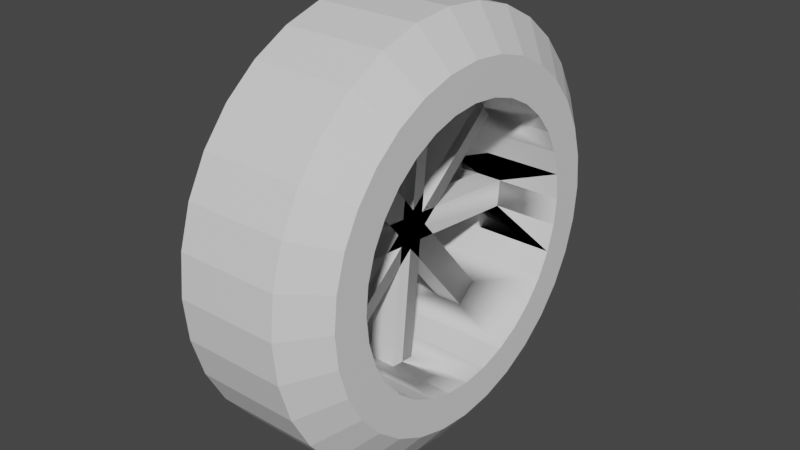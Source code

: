 # Source: bil.blend  (saved by Blender 3.6.11; exported with 4.5.12 LTS)
import bpy
from mathutils import Matrix  # noqa: F401  (used for matrix-valued properties, if any)

bpy.ops.wm.read_factory_settings(use_empty=True)
scene = bpy.context.scene
scene.name = 'Scene'

# ---- collections
col_collection = bpy.data.collections.new('Collection'); scene.collection.children.link(col_collection)

# ---- materials (node trees are filled in below, after node groups)
mat_material_003 = bpy.data.materials.new('Material.003')
mat_material_003.use_transparent_shadow = False
mat_material_003.roughness = 0.5

# ---- material node trees
mat_material_003.use_nodes = True; mat_material_003.node_tree.nodes.clear()
_N = mat_material_003.node_tree.nodes; _L = mat_material_003.node_tree.links
n0 = _N.new('ShaderNodeBsdfPrincipled'); n0.name = 'Principled BSDF'; n0.location = (10, 300)
n0.distribution = 'GGX'
n0.subsurface_method = 'RANDOM_WALK_SKIN'
n0.inputs[3].default_value = 1.45
n0.inputs[27].default_value = (0.0, 0.0, 0.0, 1.0)
n0.inputs[28].default_value = 1.0
n1 = _N.new('ShaderNodeOutputMaterial'); n1.name = 'Material Output'; n1.location = (300, 300)
n2 = _N.new('ShaderNodeNormalMap'); n2.name = 'Normal Map'; n2.location = (-300, -300)
n2.label = 'Normal/Map'
n2.inputs[0].default_value = 0.0
_L.new(n0.outputs[0], n1.inputs[0])
_L.new(n2.outputs[0], n0.inputs[5])
n1.is_active_output = True

# ---- world
world_world = bpy.data.worlds.new('World'); scene.world = world_world
world_world.use_nodes = True; world_world.node_tree.nodes.clear()
_N = world_world.node_tree.nodes; _L = world_world.node_tree.links
n0 = _N.new('ShaderNodeOutputWorld'); n0.name = 'World Output'; n0.location = (300, 300)
n1 = _N.new('ShaderNodeBackground'); n1.name = 'Background'; n1.location = (10, 300)
n1.inputs[0].default_value = (0.05088, 0.05088, 0.05088, 1.0)
_L.new(n1.outputs[0], n0.inputs[0])
n0.is_active_output = True
world_world.color = (0.05088, 0.05088, 0.05088)
world_world.use_sun_shadow = False
world_world.sun_shadow_jitter_overblur = 0.0

# ---- meshes
me_cube_002 = bpy.data.meshes.new('Cube.002')
me_cube_002.from_pydata([(-0.04522, -0.01463, 0.2702), (-0.1784, -0.06849, 0.2649), (-0.1784, -0.1203, 0.2492), (-0.04522, -0.168, 0.2237), (-0.04522, -0.2098, 0.1893), (-0.1784, -0.2442, 0.1475), (-0.1784, -0.2697, 0.09976), (-0.04522, -0.2854, 0.04797), (-0.04522, -0.2907, -0.005888), (-0.1784, -0.2854, -0.05975), (-0.1784, -0.2697, -0.1115), (-0.04522, -0.2442, -0.1593), (-0.04522, -0.2098, -0.2011), (-0.1784, -0.168, -0.2354), (-0.1784, -0.1203, -0.261), (-0.04522, -0.06849, -0.2767), (-0.04522, -0.01463, -0.282), (-0.1784, 0.03923, -0.2767), (-0.1784, 0.09103, -0.261), (-0.04522, 0.1388, -0.2354), (-0.04522, 0.1806, -0.2011), (-0.1784, 0.2149, -0.1593), (-0.1784, 0.2404, -0.1115), (-0.04522, 0.2562, -0.05975), (-0.04522, 0.2615, -0.005888), (-0.1784, 0.2562, 0.04797), (-0.1784, 0.2404, 0.09976), (-0.04522, 0.2149, 0.1475), (-0.04522, 0.1806, 0.1893), (-0.1784, 0.1388, 0.2237), (-0.1784, 0.09103, 0.2492), (-0.04522, 0.03923, 0.2649), (-0.1202, -0.09807, 0.4136), (-0.1202, -0.01463, 0.4218), (-0.1202, -0.1783, 0.3893), (-0.1202, -0.2523, 0.3497), (-0.1202, -0.3171, 0.2965), (-0.1202, -0.3703, 0.2317), (-0.1202, -0.4098, 0.1578), (-0.1202, -0.4341, 0.07755), (-0.1202, -0.4423, -0.005888), (-0.1202, -0.4341, -0.08933), (-0.1202, -0.4098, -0.1696), (-0.1202, -0.3703, -0.2435), (-0.1202, -0.3171, -0.3083), (-0.1202, -0.2523, -0.3615), (-0.1202, -0.1783, -0.401), (-0.1202, -0.09807, -0.4254), (-0.1202, -0.01463, -0.4336), (-0.1202, 0.06882, -0.4254), (-0.1202, 0.1491, -0.401), (-0.1202, 0.223, -0.3615), (-0.1202, 0.2878, -0.3083), (-0.1202, 0.341, -0.2435), (-0.1202, 0.3805, -0.1696), (-0.1202, 0.4049, -0.08933), (-0.1202, 0.4131, -0.005888), (-0.1202, 0.4049, 0.07755), (-0.1202, 0.3805, 0.1578), (-0.1202, 0.341, 0.2317), (-0.1202, 0.2878, 0.2965), (-0.1202, 0.223, 0.3497), (-0.1202, 0.1491, 0.3893), (-0.1202, 0.06882, 0.4136), (-0.1784, -0.08286, 0.3371), (-0.1784, -0.01463, 0.3439), (-0.1784, -0.1485, 0.3172), (-0.1784, -0.2089, 0.2849), (-0.1784, -0.2619, 0.2414), (-0.1784, -0.3054, 0.1884), (-0.1784, -0.3378, 0.128), (-0.1784, -0.3577, 0.06235), (-0.1784, -0.3644, -0.005888), (-0.1784, -0.3577, -0.07412), (-0.1784, -0.3378, -0.1397), (-0.1784, -0.3054, -0.2002), (-0.1784, -0.2619, -0.2532), (-0.1784, -0.2089, -0.2967), (-0.1784, -0.1485, -0.329), (-0.1784, -0.08286, -0.3489), (-0.1784, -0.01463, -0.3556), (-0.1784, 0.05361, -0.3489), (-0.1784, 0.1192, -0.329), (-0.1784, 0.1797, -0.2967), (-0.1784, 0.2327, -0.2532), (-0.1784, 0.2762, -0.2002), (-0.1784, 0.3085, -0.1397), (-0.1784, 0.3284, -0.07412), (-0.1784, 0.3351, -0.005888), (-0.1784, 0.3284, 0.06235), (-0.1784, 0.3085, 0.128), (-0.1784, 0.2762, 0.1884), (-0.1784, 0.2327, 0.2414), (-0.1784, 0.1797, 0.2849), (-0.1784, 0.1192, 0.3172), (-0.1784, 0.05361, 0.3371), (-0.1784, -0.06849, 0.2649), (-0.1784, -0.01463, 0.2702), (-0.1784, -0.1203, 0.2492), (-0.1784, -0.168, 0.2237), (-0.1784, -0.2098, 0.1893), (-0.1784, -0.2442, 0.1475), (-0.1784, -0.2697, 0.09976), (-0.1784, -0.2854, 0.04797), (-0.1784, -0.2907, -0.005888), (-0.1784, -0.2854, -0.05975), (-0.1784, -0.2697, -0.1115), (-0.1784, -0.2442, -0.1593), (-0.1784, -0.2098, -0.2011), (-0.1784, -0.168, -0.2354), (-0.1784, -0.1203, -0.261), (-0.1784, -0.06849, -0.2767), (-0.1784, -0.01463, -0.282), (-0.1784, 0.03923, -0.2767), (-0.1784, 0.09103, -0.261), (-0.1784, 0.1388, -0.2354), (-0.1784, 0.1806, -0.2011), (-0.1784, 0.2149, -0.1593), (-0.1784, 0.2404, -0.1115), (-0.1784, 0.2562, -0.05975), (-0.1784, 0.2615, -0.005888), (-0.1784, 0.2562, 0.04797), (-0.1784, 0.2404, 0.09976), (-0.1784, 0.2149, 0.1475), (-0.1784, 0.1806, 0.1893), (-0.1784, 0.1388, 0.2237), (-0.1784, 0.09103, 0.2492), (-0.1784, 0.03923, 0.2649), (-0.01708, -0.01463, 0.4218), (-0.01708, -0.09807, 0.4136), (-0.01708, -0.1783, 0.3893), (-0.01708, -0.2523, 0.3497), (-0.01708, -0.3171, 0.2965), (-0.01708, -0.3703, 0.2317), (-0.01708, -0.4098, 0.1578), (-0.01708, -0.4341, 0.07755), (-0.01708, -0.4423, -0.005888), (-0.01708, -0.4341, -0.08933), (-0.01708, -0.4098, -0.1696), (-0.01708, -0.3703, -0.2435), (-0.01708, -0.3171, -0.3083), (-0.01708, -0.2523, -0.3615), (-0.01708, -0.1783, -0.401), (-0.01708, -0.09807, -0.4254), (-0.01708, -0.01463, -0.4336), (-0.01708, 0.06882, -0.4254), (-0.01708, 0.1491, -0.401), (-0.01708, 0.223, -0.3615), (-0.01708, 0.2878, -0.3083), (-0.01708, 0.341, -0.2435), (-0.01708, 0.3805, -0.1696), (-0.01708, 0.4049, -0.08933), (-0.01708, 0.4131, -0.005888), (-0.01708, 0.4049, 0.07755), (-0.01708, 0.3805, 0.1578), (-0.01708, 0.341, 0.2317), (-0.01708, 0.2878, 0.2965), (-0.01708, 0.223, 0.3497), (-0.01708, 0.1491, 0.3893), (-0.01708, 0.06882, 0.4136), (0.01106, -0.01463, 0.2702), (0.1442, -0.06849, 0.2649), (0.1442, -0.1203, 0.2492), (0.01106, -0.168, 0.2237), (0.01106, -0.2098, 0.1893), (0.1442, -0.2442, 0.1475), (0.1442, -0.2697, 0.09976), (0.01106, -0.2854, 0.04797), (0.01106, -0.2907, -0.005888), (0.1442, -0.2854, -0.05975), (0.1442, -0.2697, -0.1115), (0.01106, -0.2442, -0.1593), (0.01106, -0.2098, -0.2011), (0.1442, -0.168, -0.2354), (0.1442, -0.1203, -0.261), (0.01106, -0.06849, -0.2767), (0.01106, -0.01463, -0.282), (0.1442, 0.03923, -0.2767), (0.1442, 0.09103, -0.261), (0.01106, 0.1388, -0.2354), (0.01106, 0.1806, -0.2011), (0.1442, 0.2149, -0.1593), (0.1442, 0.2404, -0.1115), (0.01106, 0.2562, -0.05975), (0.01106, 0.2615, -0.005888), (0.1442, 0.2562, 0.04797), (0.1442, 0.2404, 0.09976), (0.01106, 0.2149, 0.1475), (0.01106, 0.1806, 0.1893), (0.1442, 0.1388, 0.2237), (0.1442, 0.09103, 0.2492), (0.01106, 0.03923, 0.2649), (0.08599, -0.09807, 0.4136), (0.08599, -0.01463, 0.4218), (0.08599, -0.1783, 0.3893), (0.08599, -0.2523, 0.3497), (0.08599, -0.3171, 0.2965), (0.08599, -0.3703, 0.2317), (0.08599, -0.4098, 0.1578), (0.08599, -0.4341, 0.07755), (0.08599, -0.4423, -0.005888), (0.08599, -0.4341, -0.08933), (0.08599, -0.4098, -0.1696), (0.08599, -0.3703, -0.2435), (0.08599, -0.3171, -0.3083), (0.08599, -0.2523, -0.3615), (0.08599, -0.1783, -0.401), (0.08599, -0.09807, -0.4254), (0.08599, -0.01463, -0.4336), (0.08599, 0.06882, -0.4254), (0.08599, 0.1491, -0.401), (0.08599, 0.223, -0.3615), (0.08599, 0.2878, -0.3083), (0.08599, 0.341, -0.2435), (0.08599, 0.3805, -0.1696), (0.08599, 0.4049, -0.08933), (0.08599, 0.4131, -0.005888), (0.08599, 0.4049, 0.07755), (0.08599, 0.3805, 0.1578), (0.08599, 0.341, 0.2317), (0.08599, 0.2878, 0.2965), (0.08599, 0.223, 0.3497), (0.08599, 0.1491, 0.3893), (0.08599, 0.06882, 0.4136), (0.1442, -0.08286, 0.3371), (0.1442, -0.01463, 0.3439), (0.1442, -0.1485, 0.3172), (0.1442, -0.2089, 0.2849), (0.1442, -0.2619, 0.2414), (0.1442, -0.3054, 0.1884), (0.1442, -0.3378, 0.128), (0.1442, -0.3577, 0.06235), (0.1442, -0.3644, -0.005888), (0.1442, -0.3577, -0.07412), (0.1442, -0.3378, -0.1397), (0.1442, -0.3054, -0.2002), (0.1442, -0.2619, -0.2532), (0.1442, -0.2089, -0.2967), (0.1442, -0.1485, -0.329), (0.1442, -0.08286, -0.3489), (0.1442, -0.01463, -0.3556), (0.1442, 0.05361, -0.3489), (0.1442, 0.1192, -0.329), (0.1442, 0.1797, -0.2967), (0.1442, 0.2327, -0.2532), (0.1442, 0.2762, -0.2002), (0.1442, 0.3085, -0.1397), (0.1442, 0.3284, -0.07412), (0.1442, 0.3351, -0.005888), (0.1442, 0.3284, 0.06235), (0.1442, 0.3085, 0.128), (0.1442, 0.2762, 0.1884), (0.1442, 0.2327, 0.2414), (0.1442, 0.1797, 0.2849), (0.1442, 0.1192, 0.3172), (0.1442, 0.05361, 0.3371), (0.1442, -0.06849, 0.2649), (0.1442, -0.01463, 0.2702), (0.1442, -0.1203, 0.2492), (0.1442, -0.168, 0.2237), (0.1442, -0.2098, 0.1893), (0.1442, -0.2442, 0.1475), (0.1442, -0.2697, 0.09976), (0.1442, -0.2854, 0.04797), (0.1442, -0.2907, -0.005888), (0.1442, -0.2854, -0.05975), (0.1442, -0.2697, -0.1115), (0.1442, -0.2442, -0.1593), (0.1442, -0.2098, -0.2011), (0.1442, -0.168, -0.2354), (0.1442, -0.1203, -0.261), (0.1442, -0.06849, -0.2767), (0.1442, -0.01463, -0.282), (0.1442, 0.03923, -0.2767), (0.1442, 0.09103, -0.261), (0.1442, 0.1388, -0.2354), (0.1442, 0.1806, -0.2011), (0.1442, 0.2149, -0.1593), (0.1442, 0.2404, -0.1115), (0.1442, 0.2562, -0.05975), (0.1442, 0.2615, -0.005888), (0.1442, 0.2562, 0.04797), (0.1442, 0.2404, 0.09976), (0.1442, 0.2149, 0.1475), (0.1442, 0.1806, 0.1893), (0.1442, 0.1388, 0.2237), (0.1442, 0.09103, 0.2492), (0.1442, 0.03923, 0.2649)], [], [(128, 33, 32, 129), (129, 32, 34, 130), (130, 34, 35, 131), (131, 35, 36, 132), (132, 36, 37, 133), (133, 37, 38, 134), (134, 38, 39, 135), (135, 39, 40, 136), (136, 40, 41, 137), (137, 41, 42, 138), (138, 42, 43, 139), (139, 43, 44, 140), (140, 44, 45, 141), (141, 45, 46, 142), (142, 46, 47, 143), (143, 47, 48, 144), (144, 48, 49, 145), (145, 49, 50, 146), (146, 50, 51, 147), (147, 51, 52, 148), (148, 52, 53, 149), (149, 53, 54, 150), (150, 54, 55, 151), (151, 55, 56, 152), (152, 56, 57, 153), (153, 57, 58, 154), (154, 58, 59, 155), (155, 59, 60, 156), (156, 60, 61, 157), (157, 61, 62, 158), (158, 62, 63, 159), (159, 63, 33, 128), (65, 64, 32, 33), (64, 66, 34, 32), (66, 67, 35, 34), (67, 68, 36, 35), (68, 69, 37, 36), (69, 70, 38, 37), (70, 71, 39, 38), (71, 72, 40, 39), (72, 73, 41, 40), (73, 74, 42, 41), (74, 75, 43, 42), (75, 76, 44, 43), (76, 77, 45, 44), (77, 78, 46, 45), (78, 79, 47, 46), (79, 80, 48, 47), (80, 81, 49, 48), (81, 82, 50, 49), (82, 83, 51, 50), (83, 84, 52, 51), (84, 85, 53, 52), (85, 86, 54, 53), (86, 87, 55, 54), (87, 88, 56, 55), (88, 89, 57, 56), (89, 90, 58, 57), (90, 91, 59, 58), (91, 92, 60, 59), (92, 93, 61, 60), (93, 94, 62, 61), (94, 95, 63, 62), (95, 65, 33, 63), (97, 96, 64, 65), (96, 98, 66, 64), (98, 99, 67, 66), (99, 100, 68, 67), (100, 101, 69, 68), (101, 102, 70, 69), (102, 103, 71, 70), (103, 104, 72, 71), (104, 105, 73, 72), (105, 106, 74, 73), (106, 107, 75, 74), (107, 108, 76, 75), (108, 109, 77, 76), (109, 110, 78, 77), (110, 111, 79, 78), (111, 112, 80, 79), (112, 113, 81, 80), (113, 114, 82, 81), (114, 115, 83, 82), (115, 116, 84, 83), (116, 117, 85, 84), (117, 118, 86, 85), (118, 119, 87, 86), (119, 120, 88, 87), (120, 121, 89, 88), (121, 122, 90, 89), (122, 123, 91, 90), (123, 124, 92, 91), (124, 125, 93, 92), (125, 126, 94, 93), (126, 127, 95, 94), (127, 97, 65, 95), (0, 1, 96, 97), (1, 2, 98, 96), (2, 3, 99, 98), (3, 4, 100, 99), (4, 5, 101, 100), (5, 6, 102, 101), (6, 7, 103, 102), (7, 8, 104, 103), (8, 9, 105, 104), (9, 10, 106, 105), (10, 11, 107, 106), (11, 12, 108, 107), (12, 13, 109, 108), (13, 14, 110, 109), (14, 15, 111, 110), (15, 16, 112, 111), (16, 17, 113, 112), (17, 18, 114, 113), (18, 19, 115, 114), (19, 20, 116, 115), (20, 21, 117, 116), (21, 22, 118, 117), (22, 23, 119, 118), (23, 24, 120, 119), (24, 25, 121, 120), (25, 26, 122, 121), (26, 27, 123, 122), (27, 28, 124, 123), (28, 29, 125, 124), (29, 30, 126, 125), (30, 31, 127, 126), (31, 0, 97, 127), (13, 173, 174, 14), (174, 110, 111, 175), (175, 111, 112, 176), (113, 177, 176, 112), (128, 129, 192, 193), (129, 130, 194, 192), (130, 131, 195, 194), (131, 132, 196, 195), (132, 133, 197, 196), (133, 134, 198, 197), (134, 135, 199, 198), (135, 136, 200, 199), (136, 137, 201, 200), (137, 138, 202, 201), (138, 139, 203, 202), (139, 140, 204, 203), (140, 141, 205, 204), (141, 142, 206, 205), (142, 143, 207, 206), (143, 144, 208, 207), (144, 145, 209, 208), (145, 146, 210, 209), (146, 147, 211, 210), (147, 148, 212, 211), (148, 149, 213, 212), (149, 150, 214, 213), (150, 151, 215, 214), (151, 152, 216, 215), (152, 153, 217, 216), (153, 154, 218, 217), (154, 155, 219, 218), (155, 156, 220, 219), (156, 157, 221, 220), (157, 158, 222, 221), (158, 159, 223, 222), (159, 128, 193, 223), (225, 193, 192, 224), (224, 192, 194, 226), (226, 194, 195, 227), (227, 195, 196, 228), (228, 196, 197, 229), (229, 197, 198, 230), (230, 198, 199, 231), (231, 199, 200, 232), (232, 200, 201, 233), (233, 201, 202, 234), (234, 202, 203, 235), (235, 203, 204, 236), (236, 204, 205, 237), (237, 205, 206, 238), (238, 206, 207, 239), (239, 207, 208, 240), (240, 208, 209, 241), (241, 209, 210, 242), (242, 210, 211, 243), (243, 211, 212, 244), (244, 212, 213, 245), (245, 213, 214, 246), (246, 214, 215, 247), (247, 215, 216, 248), (248, 216, 217, 249), (249, 217, 218, 250), (250, 218, 219, 251), (251, 219, 220, 252), (252, 220, 221, 253), (253, 221, 222, 254), (254, 222, 223, 255), (255, 223, 193, 225), (257, 225, 224, 256), (256, 224, 226, 258), (258, 226, 227, 259), (259, 227, 228, 260), (260, 228, 229, 261), (261, 229, 230, 262), (262, 230, 231, 263), (263, 231, 232, 264), (264, 232, 233, 265), (265, 233, 234, 266), (266, 234, 235, 267), (267, 235, 236, 268), (268, 236, 237, 269), (269, 237, 238, 270), (270, 238, 239, 271), (271, 239, 240, 272), (272, 240, 241, 273), (273, 241, 242, 274), (274, 242, 243, 275), (275, 243, 244, 276), (276, 244, 245, 277), (277, 245, 246, 278), (278, 246, 247, 279), (279, 247, 248, 280), (280, 248, 249, 281), (281, 249, 250, 282), (282, 250, 251, 283), (283, 251, 252, 284), (284, 252, 253, 285), (285, 253, 254, 286), (286, 254, 255, 287), (287, 255, 225, 257), (160, 257, 256, 161), (161, 256, 258, 162), (162, 258, 259, 163), (163, 259, 260, 164), (164, 260, 261, 165), (165, 261, 262, 166), (166, 262, 263, 167), (167, 263, 264, 168), (168, 264, 265, 169), (169, 265, 266, 170), (170, 266, 267, 171), (171, 267, 268, 172), (172, 268, 269, 173), (173, 269, 270, 174), (174, 270, 271, 175), (175, 271, 272, 176), (176, 272, 273, 177), (177, 273, 274, 178), (178, 274, 275, 179), (179, 275, 276, 180), (180, 276, 277, 181), (181, 277, 278, 182), (182, 278, 279, 183), (183, 279, 280, 184), (184, 280, 281, 185), (185, 281, 282, 186), (186, 282, 283, 187), (187, 283, 284, 188), (188, 284, 285, 189), (189, 285, 286, 190), (190, 286, 287, 191), (191, 287, 257, 160), (17, 177, 178, 18), (18, 178, 179, 19), (19, 179, 180, 20), (20, 180, 181, 21), (12, 172, 173, 13), (11, 171, 172, 12), (10, 170, 171, 11), (21, 181, 182, 22), (22, 182, 183, 23), (23, 183, 184, 24), (24, 184, 185, 25), (25, 185, 186, 26), (26, 186, 187, 27), (27, 187, 188, 28), (28, 188, 189, 29), (29, 189, 190, 30), (30, 190, 191, 31), (31, 191, 160, 0), (0, 160, 161, 1), (1, 161, 162, 2), (2, 162, 163, 3), (3, 163, 164, 4), (4, 164, 165, 5), (5, 165, 166, 6), (6, 166, 167, 7), (7, 167, 168, 8), (8, 168, 169, 9), (9, 169, 170, 10), (164, 163, 180, 179), (175, 160, 191, 176), (168, 167, 184, 183), (172, 171, 188, 187), (3, 4, 19, 20), (15, 0, 31, 16), (11, 12, 27, 28), (7, 8, 23, 24), (28, 11, 171, 188), (160, 0, 15, 175), (4, 164, 179, 19), (23, 8, 168, 183), (163, 3, 20, 180), (191, 31, 16, 176), (27, 12, 172, 187), (7, 24, 184, 167)])
me_cube_002.polygons.foreach_set('use_smooth', [True] * 304)
_k = set([(0, 15), (0, 97), (1, 2), (1, 96), (1, 161), (2, 98), (2, 162), (3, 20), (3, 99), (4, 19), (4, 100), (5, 6), (5, 101), (5, 165), (6, 102), (6, 166), (7, 24), (7, 103), (8, 23), (8, 104), (9, 10), (9, 105), (9, 169), (10, 106), (10, 170), (11, 107), (12, 27), (12, 108), (13, 14), (13, 109), (13, 173), (14, 110), (15, 16), (15, 111), (16, 112), (17, 18), (17, 113), (18, 114), (18, 178), (19, 115), (20, 116), (21, 22), (21, 117), (21, 181), (22, 118), (22, 182), (23, 119), (24, 120), (25, 26), (25, 121), (25, 185), (26, 122), (26, 186), (27, 123), (28, 124), (29, 30), (29, 125), (29, 189), (30, 126), (30, 190), (31, 127), (32, 33), (32, 34), (32, 64), (32, 129), (33, 63), (33, 65), (33, 128), (34, 35), (34, 66), (34, 130), (35, 36), (35, 67), (35, 131), (36, 37), (36, 68), (36, 132), (37, 38), (37, 69), (37, 133), (38, 39), (38, 70), (38, 134), (39, 40), (39, 71), (39, 135), (40, 41), (40, 72), (40, 136), (41, 42), (41, 73), (41, 137), (42, 43), (42, 74), (42, 138), (43, 44), (43, 75), (43, 139), (44, 45), (44, 76), (44, 140), (45, 46), (45, 77), (45, 141), (46, 47), (46, 78), (46, 142), (47, 48), (47, 79), (47, 143), (48, 49), (48, 80), (48, 144), (49, 50), (49, 81), (49, 145), (50, 51), (50, 82), (50, 146), (51, 52), (51, 83), (51, 147), (52, 53), (52, 84), (52, 148), (53, 54), (53, 85), (53, 149), (54, 55), (54, 86), (54, 150), (55, 56), (55, 87), (55, 151), (56, 57), (56, 88), (56, 152), (57, 58), (57, 89), (57, 153), (58, 59), (58, 90), (58, 154), (59, 60), (59, 91), (59, 155), (60, 61), (60, 92), (60, 156), (61, 62), (61, 93), (61, 157), (62, 63), (62, 94), (62, 158), (63, 95), (63, 159), (64, 65), (64, 66), (65, 95), (66, 67), (67, 68), (68, 69), (69, 70), (70, 71), (71, 72), (72, 73), (73, 74), (74, 75), (75, 76), (76, 77), (77, 78), (78, 79), (79, 80), (80, 81), (81, 82), (82, 83), (83, 84), (84, 85), (85, 86), (86, 87), (87, 88), (88, 89), (89, 90), (90, 91), (91, 92), (92, 93), (93, 94), (94, 95), (96, 97), (96, 98), (97, 127), (98, 99), (99, 100), (100, 101), (101, 102), (102, 103), (103, 104), (104, 105), (105, 106), (106, 107), (107, 108), (108, 109), (109, 110), (111, 175), (112, 176), (113, 114), (114, 115), (115, 116), (116, 117), (117, 118), (118, 119), (119, 120), (120, 121), (121, 122), (122, 123), (123, 124), (124, 125), (125, 126), (126, 127), (128, 193), (129, 192), (130, 194), (131, 195), (132, 196), (133, 197), (134, 198), (135, 199), (136, 200), (137, 201), (138, 202), (139, 203), (140, 204), (141, 205), (142, 206), (143, 207), (144, 208), (145, 209), (146, 210), (147, 211), (148, 212), (149, 213), (150, 214), (151, 215), (152, 216), (153, 217), (154, 218), (155, 219), (156, 220), (157, 221), (158, 222), (159, 223), (160, 257), (161, 162), (161, 256), (162, 258), (163, 180), (163, 259), (164, 179), (164, 260), (165, 166), (165, 261), (166, 262), (167, 184), (167, 263), (168, 183), (168, 264), (169, 170), (169, 265), (170, 266), (171, 267), (172, 187), (172, 268), (173, 174), (173, 269), (174, 270), (175, 271), (176, 191), (176, 272), (177, 178), (177, 273), (178, 274), (179, 275), (180, 276), (181, 182), (181, 277), (182, 278), (183, 279), (184, 280), (185, 186), (185, 281), (186, 282), (187, 283), (188, 284), (189, 190), (189, 285), (190, 286), (191, 287), (192, 193), (192, 194), (192, 224), (193, 223), (193, 225), (194, 195), (194, 226), (195, 196), (195, 227), (196, 197), (196, 228), (197, 198), (197, 229), (198, 199), (198, 230), (199, 200), (199, 231), (200, 201), (200, 232), (201, 202), (201, 233), (202, 203), (202, 234), (203, 204), (203, 235), (204, 205), (204, 236), (205, 206), (205, 237), (206, 207), (206, 238), (207, 208), (207, 239), (208, 209), (208, 240), (209, 210), (209, 241), (210, 211), (210, 242), (211, 212), (211, 243), (212, 213), (212, 244), (213, 214), (213, 245), (214, 215), (214, 246), (215, 216), (215, 247), (216, 217), (216, 248), (217, 218), (217, 249), (218, 219), (218, 250), (219, 220), (219, 251), (220, 221), (220, 252), (221, 222), (221, 253), (222, 223), (222, 254), (223, 255), (224, 225), (224, 226), (225, 255), (226, 227), (227, 228), (228, 229), (229, 230), (230, 231), (231, 232), (232, 233), (233, 234), (234, 235), (235, 236), (236, 237), (237, 238), (238, 239), (239, 240), (240, 241), (241, 242), (242, 243), (243, 244), (244, 245), (245, 246), (246, 247), (247, 248), (248, 249), (249, 250), (250, 251), (251, 252), (252, 253), (253, 254), (254, 255), (256, 257), (256, 258), (257, 287), (258, 259), (259, 260), (260, 261), (261, 262), (262, 263), (263, 264), (264, 265), (265, 266), (266, 267), (267, 268), (268, 269), (269, 270), (270, 271), (271, 272), (272, 273), (273, 274), (274, 275), (275, 276), (276, 277), (277, 278), (278, 279), (279, 280), (280, 281), (281, 282), (282, 283), (283, 284), (284, 285), (285, 286), (286, 287)])
me_cube_002.attributes.new('sharp_edge', 'BOOLEAN', 'EDGE').data.foreach_set('value', [ (min(e.vertices), max(e.vertices)) in _k for e in me_cube_002.edges])
_uv = me_cube_002.uv_layers.new(name='UVMap')
_uv.uv.foreach_set('vector', [1.0, 0.75, 1.0, 1.0, 0.9688, 1.0, 0.9688, 0.75, 0.9688, 0.75, 0.9688, 1.0, 0.9375, 1.0, 0.9375, 0.75, 0.9375, 0.75, 0.9375, 1.0, 0.9062, 1.0, 0.9062, 0.75, 0.9062, 0.75, 0.9062, 1.0, 0.875, 1.0, 0.875, 0.75, 0.875, 0.75, 0.875, 1.0, 0.8438, 1.0, 0.8438, 0.75, 0.8438, 0.75, 0.8438, 1.0, 0.8125, 1.0, 0.8125, 0.75, 0.8125, 0.75, 0.8125, 1.0, 0.7812, 1.0, 0.7812, 0.75, 0.7812, 0.75, 0.7812, 1.0, 0.75, 1.0, 0.75, 0.75, 0.75, 0.75, 0.75, 1.0, 0.7188, 1.0, 0.7188, 0.75, 0.7188, 0.75, 0.7188, 1.0, 0.6875, 1.0, 0.6875, 0.75, 0.6875, 0.75, 0.6875, 1.0, 0.6562, 1.0, 0.6562, 0.75, 0.6562, 0.75, 0.6562, 1.0, 0.625, 1.0, 0.625, 0.75, 0.625, 0.75, 0.625, 1.0, 0.5938, 1.0, 0.5938, 0.75, 0.5938, 0.75, 0.5938, 1.0, 0.5625, 1.0, 0.5625, 0.75, 0.5625, 0.75, 0.5625, 1.0, 0.5312, 1.0, 0.5312, 0.75, 0.5312, 0.75, 0.5312, 1.0, 0.5, 1.0, 0.5, 0.75, 0.5, 0.75, 0.5, 1.0, 0.4688, 1.0, 0.4688, 0.75, 0.4688, 0.75, 0.4688, 1.0, 0.4375, 1.0, 0.4375, 0.75, 0.4375, 0.75, 0.4375, 1.0, 0.4062, 1.0, 0.4062, 0.75, 0.4062, 0.75, 0.4062, 1.0, 0.375, 1.0, 0.375, 0.75, 0.375, 0.75, 0.375, 1.0, 0.3438, 1.0, 0.3438, 0.75, 0.3438, 0.75, 0.3438, 1.0, 0.3125, 1.0, 0.3125, 0.75, 0.3125, 0.75, 0.3125, 1.0, 0.2812, 1.0, 0.2812, 0.75, 0.2812, 0.75, 0.2812, 1.0, 0.25, 1.0, 0.25, 0.75, 0.25, 0.75, 0.25, 1.0, 0.2188, 1.0, 0.2188, 0.75, 0.2188, 0.75, 0.2188, 1.0, 0.1875, 1.0, 0.1875, 0.75, 0.1875, 0.75, 0.1875, 1.0, 0.1562, 1.0, 0.1562, 0.75, 0.1562, 0.75, 0.1562, 1.0, 0.125, 1.0, 0.125, 0.75, 0.125, 0.75, 0.125, 1.0, 0.09375, 1.0, 0.09375, 0.75, 0.09375, 0.75, 0.09375, 1.0, 0.0625, 1.0, 0.0625, 0.75, 0.0625, 0.75, 0.0625, 1.0, 0.03125, 1.0, 0.03125, 0.75, 0.03125, 0.75, 0.03125, 1.0, 0.0, 1.0, 0.0, 0.75, 0.25, 0.4463, 0.2883, 0.4425, 0.2968, 0.4854, 0.25, 0.49, 0.2883, 0.4425, 0.3251, 0.4313, 0.3418, 0.4717, 0.2968, 0.4854, 0.3251, 0.4313, 0.359, 0.4132, 0.3833, 0.4496, 0.3418, 0.4717, 0.359, 0.4132, 0.3888, 0.3888, 0.4197, 0.4197, 0.3833, 0.4496, 0.3888, 0.3888, 0.4132, 0.359, 0.4496, 0.3833, 0.4197, 0.4197, 0.4132, 0.359, 0.4313, 0.3251, 0.4717, 0.3418, 0.4496, 0.3833, 0.4313, 0.3251, 0.4425, 0.2883, 0.4854, 0.2968, 0.4717, 0.3418, 0.4425, 0.2883, 0.4463, 0.25, 0.49, 0.25, 0.4854, 0.2968, 0.4463, 0.25, 0.4425, 0.2117, 0.4854, 0.2032, 0.49, 0.25, 0.4425, 0.2117, 0.4313, 0.1749, 0.4717, 0.1582, 0.4854, 0.2032, 0.4313, 0.1749, 0.4132, 0.141, 0.4496, 0.1167, 0.4717, 0.1582, 0.4132, 0.141, 0.3888, 0.1112, 0.4197, 0.08029, 0.4496, 0.1167, 0.3888, 0.1112, 0.359, 0.08682, 0.3833, 0.05045, 0.4197, 0.08029, 0.359, 0.08682, 0.3251, 0.06868, 0.3418, 0.02827, 0.3833, 0.05045, 0.3251, 0.06868, 0.2883, 0.05751, 0.2968, 0.01461, 0.3418, 0.02827, 0.2883, 0.05751, 0.25, 0.05374, 0.25, 0.01, 0.2968, 0.01461, 0.25, 0.05374, 0.2117, 0.05751, 0.2032, 0.01461, 0.25, 0.01, 0.2117, 0.05751, 0.1749, 0.06868, 0.1582, 0.02827, 0.2032, 0.01461, 0.1749, 0.06868, 0.141, 0.08682, 0.1167, 0.05045, 0.1582, 0.02827, 0.141, 0.08682, 0.1112, 0.1112, 0.08029, 0.08029, 0.1167, 0.05045, 0.1112, 0.1112, 0.08682, 0.141, 0.05045, 0.1167, 0.08029, 0.08029, 0.08682, 0.141, 0.06868, 0.1749, 0.02827, 0.1582, 0.05045, 0.1167, 0.06868, 0.1749, 0.05751, 0.2117, 0.01461, 0.2032, 0.02827, 0.1582, 0.05751, 0.2117, 0.05374, 0.25, 0.01, 0.25, 0.01461, 0.2032, 0.05374, 0.25, 0.05751, 0.2883, 0.01461, 0.2968, 0.01, 0.25, 0.05751, 0.2883, 0.06868, 0.3251, 0.02827, 0.3418, 0.01461, 0.2968, 0.06868, 0.3251, 0.08682, 0.359, 0.05045, 0.3833, 0.02827, 0.3418, 0.08682, 0.359, 0.1112, 0.3888, 0.08029, 0.4197, 0.05045, 0.3833, 0.1112, 0.3888, 0.141, 0.4132, 0.1167, 0.4496, 0.08029, 0.4197, 0.141, 0.4132, 0.1749, 0.4313, 0.1582, 0.4717, 0.1167, 0.4496, 0.1749, 0.4313, 0.2117, 0.4425, 0.2032, 0.4854, 0.1582, 0.4717, 0.2117, 0.4425, 0.25, 0.4463, 0.25, 0.49, 0.2032, 0.4854, 0.25, 0.4049, 0.2802, 0.4019, 0.2883, 0.4425, 0.25, 0.4463, 0.2802, 0.4019, 0.3093, 0.3931, 0.3251, 0.4313, 0.2883, 0.4425, 0.3093, 0.3931, 0.3361, 0.3788, 0.359, 0.4132, 0.3251, 0.4313, 0.3361, 0.3788, 0.3595, 0.3595, 0.3888, 0.3888, 0.359, 0.4132, 0.3595, 0.3595, 0.3788, 0.3361, 0.4132, 0.359, 0.3888, 0.3888, 0.3788, 0.3361, 0.3931, 0.3093, 0.4313, 0.3251, 0.4132, 0.359, 0.3931, 0.3093, 0.4019, 0.2802, 0.4425, 0.2883, 0.4313, 0.3251, 0.4019, 0.2802, 0.4049, 0.25, 0.4463, 0.25, 0.4425, 0.2883, 0.4049, 0.25, 0.4019, 0.2198, 0.4425, 0.2117, 0.4463, 0.25, 0.4019, 0.2198, 0.3931, 0.1907, 0.4313, 0.1749, 0.4425, 0.2117, 0.3931, 0.1907, 0.3788, 0.1639, 0.4132, 0.141, 0.4313, 0.1749, 0.3788, 0.1639, 0.3595, 0.1405, 0.3888, 0.1112, 0.4132, 0.141, 0.3595, 0.1405, 0.3361, 0.1212, 0.359, 0.08682, 0.3888, 0.1112, 0.3361, 0.1212, 0.3093, 0.1069, 0.3251, 0.06868, 0.359, 0.08682, 0.3093, 0.1069, 0.2802, 0.09806, 0.2883, 0.05751, 0.3251, 0.06868, 0.2802, 0.09806, 0.25, 0.09508, 0.25, 0.05374, 0.2883, 0.05751, 0.25, 0.09508, 0.2198, 0.09806, 0.2117, 0.05751, 0.25, 0.05374, 0.2198, 0.09806, 0.1907, 0.1069, 0.1749, 0.06868, 0.2117, 0.05751, 0.1907, 0.1069, 0.1639, 0.1212, 0.141, 0.08682, 0.1749, 0.06868, 0.1639, 0.1212, 0.1405, 0.1405, 0.1112, 0.1112, 0.141, 0.08682, 0.1405, 0.1405, 0.1212, 0.1639, 0.08682, 0.141, 0.1112, 0.1112, 0.1212, 0.1639, 0.1069, 0.1907, 0.06868, 0.1749, 0.08682, 0.141, 0.1069, 0.1907, 0.09806, 0.2198, 0.05751, 0.2117, 0.06868, 0.1749, 0.09806, 0.2198, 0.09508, 0.25, 0.05374, 0.25, 0.05751, 0.2117, 0.09508, 0.25, 0.09806, 0.2802, 0.05751, 0.2883, 0.05374, 0.25, 0.09806, 0.2802, 0.1069, 0.3093, 0.06868, 0.3251, 0.05751, 0.2883, 0.1069, 0.3093, 0.1212, 0.3361, 0.08682, 0.359, 0.06868, 0.3251, 0.1212, 0.3361, 0.1405, 0.3595, 0.1112, 0.3888, 0.08682, 0.359, 0.1405, 0.3595, 0.1639, 0.3788, 0.141, 0.4132, 0.1112, 0.3888, 0.1639, 0.3788, 0.1907, 0.3931, 0.1749, 0.4313, 0.141, 0.4132, 0.1907, 0.3931, 0.2198, 0.4019, 0.2117, 0.4425, 0.1749, 0.4313, 0.2198, 0.4019, 0.25, 0.4049, 0.25, 0.4463, 0.2117, 0.4425, 0.25, 0.4049, 0.2802, 0.4019, 0.2802, 0.4019, 0.25, 0.4049, 0.2802, 0.4019, 0.3093, 0.3931, 0.3093, 0.3931, 0.2802, 0.4019, 0.3093, 0.3931, 0.3361, 0.3788, 0.3361, 0.3788, 0.3093, 0.3931, 0.3361, 0.3788, 0.3595, 0.3595, 0.3595, 0.3595, 0.3361, 0.3788, 0.3595, 0.3595, 0.3788, 0.3361, 0.3788, 0.3361, 0.3595, 0.3595, 0.3788, 0.3361, 0.3931, 0.3093, 0.3931, 0.3093, 0.3788, 0.3361, 0.3931, 0.3093, 0.4019, 0.2802, 0.4019, 0.2802, 0.3931, 0.3093, 0.4019, 0.2802, 0.4049, 0.25, 0.4049, 0.25, 0.4019, 0.2802, 0.4049, 0.25, 0.4019, 0.2198, 0.4019, 0.2198, 0.4049, 0.25, 0.4019, 0.2198, 0.3931, 0.1907, 0.3931, 0.1907, 0.4019, 0.2198, 0.3931, 0.1907, 0.3788, 0.1639, 0.3788, 0.1639, 0.3931, 0.1907, 0.3788, 0.1639, 0.3595, 0.1405, 0.3595, 0.1405, 0.3788, 0.1639, 0.3595, 0.1405, 0.3361, 0.1212, 0.3361, 0.1212, 0.3595, 0.1405, 0.3361, 0.1212, 0.3093, 0.1069, 0.3093, 0.1069, 0.3361, 0.1212, 0.3093, 0.1069, 0.2802, 0.09806, 0.2802, 0.09806, 0.3093, 0.1069, 0.2802, 0.09806, 0.25, 0.09508, 0.25, 0.09508, 0.2802, 0.09806, 0.25, 0.09508, 0.2198, 0.09806, 0.2198, 0.09806, 0.25, 0.09508, 0.2198, 0.09806, 0.1907, 0.1069, 0.1907, 0.1069, 0.2198, 0.09806, 0.1907, 0.1069, 0.1639, 0.1212, 0.1639, 0.1212, 0.1907, 0.1069, 0.1639, 0.1212, 0.1405, 0.1405, 0.1405, 0.1405, 0.1639, 0.1212, 0.1405, 0.1405, 0.1212, 0.1639, 0.1212, 0.1639, 0.1405, 0.1405, 0.1212, 0.1639, 0.1069, 0.1907, 0.1069, 0.1907, 0.1212, 0.1639, 0.1069, 0.1907, 0.09806, 0.2198, 0.09806, 0.2198, 0.1069, 0.1907, 0.09806, 0.2198, 0.09508, 0.25, 0.09508, 0.25, 0.09806, 0.2198, 0.09508, 0.25, 0.09806, 0.2802, 0.09806, 0.2802, 0.09508, 0.25, 0.09806, 0.2802, 0.1069, 0.3093, 0.1069, 0.3093, 0.09806, 0.2802, 0.1069, 0.3093, 0.1212, 0.3361, 0.1212, 0.3361, 0.1069, 0.3093, 0.1212, 0.3361, 0.1405, 0.3595, 0.1405, 0.3595, 0.1212, 0.3361, 0.1405, 0.3595, 0.1639, 0.3788, 0.1639, 0.3788, 0.1405, 0.3595, 0.1639, 0.3788, 0.1907, 0.3931, 0.1907, 0.3931, 0.1639, 0.3788, 0.1907, 0.3931, 0.2198, 0.4019, 0.2198, 0.4019, 0.1907, 0.3931, 0.2198, 0.4019, 0.25, 0.4049, 0.25, 0.4049, 0.2198, 0.4019, 0.3361, 0.1212, 0.3361, 0.1212, 0.3093, 0.1069, 0.3093, 0.1069, 0.3093, 0.1069, 0.3093, 0.1069, 0.2802, 0.09806, 0.2802, 0.09806, 0.2802, 0.09806, 0.2802, 0.09806, 0.25, 0.09508, 0.25, 0.09508, 0.2198, 0.09806, 0.2198, 0.09806, 0.25, 0.09508, 0.25, 0.09508, 1.0, 0.75, 0.9688, 0.75, 0.9688, 1.0, 1.0, 1.0, 0.9688, 0.75, 0.9375, 0.75, 0.9375, 1.0, 0.9688, 1.0, 0.9375, 0.75, 0.9062, 0.75, 0.9062, 1.0, 0.9375, 1.0, 0.9062, 0.75, 0.875, 0.75, 0.875, 1.0, 0.9062, 1.0, 0.875, 0.75, 0.8438, 0.75, 0.8438, 1.0, 0.875, 1.0, 0.8438, 0.75, 0.8125, 0.75, 0.8125, 1.0, 0.8438, 1.0, 0.8125, 0.75, 0.7812, 0.75, 0.7812, 1.0, 0.8125, 1.0, 0.7812, 0.75, 0.75, 0.75, 0.75, 1.0, 0.7812, 1.0, 0.75, 0.75, 0.7188, 0.75, 0.7188, 1.0, 0.75, 1.0, 0.7188, 0.75, 0.6875, 0.75, 0.6875, 1.0, 0.7188, 1.0, 0.6875, 0.75, 0.6562, 0.75, 0.6562, 1.0, 0.6875, 1.0, 0.6562, 0.75, 0.625, 0.75, 0.625, 1.0, 0.6562, 1.0, 0.625, 0.75, 0.5938, 0.75, 0.5938, 1.0, 0.625, 1.0, 0.5938, 0.75, 0.5625, 0.75, 0.5625, 1.0, 0.5938, 1.0, 0.5625, 0.75, 0.5312, 0.75, 0.5312, 1.0, 0.5625, 1.0, 0.5312, 0.75, 0.5, 0.75, 0.5, 1.0, 0.5312, 1.0, 0.5, 0.75, 0.4688, 0.75, 0.4688, 1.0, 0.5, 1.0, 0.4688, 0.75, 0.4375, 0.75, 0.4375, 1.0, 0.4688, 1.0, 0.4375, 0.75, 0.4062, 0.75, 0.4062, 1.0, 0.4375, 1.0, 0.4062, 0.75, 0.375, 0.75, 0.375, 1.0, 0.4062, 1.0, 0.375, 0.75, 0.3438, 0.75, 0.3438, 1.0, 0.375, 1.0, 0.3438, 0.75, 0.3125, 0.75, 0.3125, 1.0, 0.3438, 1.0, 0.3125, 0.75, 0.2812, 0.75, 0.2812, 1.0, 0.3125, 1.0, 0.2812, 0.75, 0.25, 0.75, 0.25, 1.0, 0.2812, 1.0, 0.25, 0.75, 0.2188, 0.75, 0.2188, 1.0, 0.25, 1.0, 0.2188, 0.75, 0.1875, 0.75, 0.1875, 1.0, 0.2188, 1.0, 0.1875, 0.75, 0.1562, 0.75, 0.1562, 1.0, 0.1875, 1.0, 0.1562, 0.75, 0.125, 0.75, 0.125, 1.0, 0.1562, 1.0, 0.125, 0.75, 0.09375, 0.75, 0.09375, 1.0, 0.125, 1.0, 0.09375, 0.75, 0.0625, 0.75, 0.0625, 1.0, 0.09375, 1.0, 0.0625, 0.75, 0.03125, 0.75, 0.03125, 1.0, 0.0625, 1.0, 0.03125, 0.75, 0.0, 0.75, 0.0, 1.0, 0.03125, 1.0, 0.25, 0.4463, 0.25, 0.49, 0.2968, 0.4854, 0.2883, 0.4425, 0.2883, 0.4425, 0.2968, 0.4854, 0.3418, 0.4717, 0.3251, 0.4313, 0.3251, 0.4313, 0.3418, 0.4717, 0.3833, 0.4496, 0.359, 0.4132, 0.359, 0.4132, 0.3833, 0.4496, 0.4197, 0.4197, 0.3888, 0.3888, 0.3888, 0.3888, 0.4197, 0.4197, 0.4496, 0.3833, 0.4132, 0.359, 0.4132, 0.359, 0.4496, 0.3833, 0.4717, 0.3418, 0.4313, 0.3251, 0.4313, 0.3251, 0.4717, 0.3418, 0.4854, 0.2968, 0.4425, 0.2883, 0.4425, 0.2883, 0.4854, 0.2968, 0.49, 0.25, 0.4463, 0.25, 0.4463, 0.25, 0.49, 0.25, 0.4854, 0.2032, 0.4425, 0.2117, 0.4425, 0.2117, 0.4854, 0.2032, 0.4717, 0.1582, 0.4313, 0.1749, 0.4313, 0.1749, 0.4717, 0.1582, 0.4496, 0.1167, 0.4132, 0.141, 0.4132, 0.141, 0.4496, 0.1167, 0.4197, 0.08029, 0.3888, 0.1112, 0.3888, 0.1112, 0.4197, 0.08029, 0.3833, 0.05045, 0.359, 0.08682, 0.359, 0.08682, 0.3833, 0.05045, 0.3418, 0.02827, 0.3251, 0.06868, 0.3251, 0.06868, 0.3418, 0.02827, 0.2968, 0.01461, 0.2883, 0.05751, 0.2883, 0.05751, 0.2968, 0.01461, 0.25, 0.01, 0.25, 0.05374, 0.25, 0.05374, 0.25, 0.01, 0.2032, 0.01461, 0.2117, 0.05751, 0.2117, 0.05751, 0.2032, 0.01461, 0.1582, 0.02827, 0.1749, 0.06868, 0.1749, 0.06868, 0.1582, 0.02827, 0.1167, 0.05045, 0.141, 0.08682, 0.141, 0.08682, 0.1167, 0.05045, 0.08029, 0.08029, 0.1112, 0.1112, 0.1112, 0.1112, 0.08029, 0.08029, 0.05045, 0.1167, 0.08682, 0.141, 0.08682, 0.141, 0.05045, 0.1167, 0.02827, 0.1582, 0.06868, 0.1749, 0.06868, 0.1749, 0.02827, 0.1582, 0.01461, 0.2032, 0.05751, 0.2117, 0.05751, 0.2117, 0.01461, 0.2032, 0.01, 0.25, 0.05374, 0.25, 0.05374, 0.25, 0.01, 0.25, 0.01461, 0.2968, 0.05751, 0.2883, 0.05751, 0.2883, 0.01461, 0.2968, 0.02827, 0.3418, 0.06868, 0.3251, 0.06868, 0.3251, 0.02827, 0.3418, 0.05045, 0.3833, 0.08682, 0.359, 0.08682, 0.359, 0.05045, 0.3833, 0.08029, 0.4197, 0.1112, 0.3888, 0.1112, 0.3888, 0.08029, 0.4197, 0.1167, 0.4496, 0.141, 0.4132, 0.141, 0.4132, 0.1167, 0.4496, 0.1582, 0.4717, 0.1749, 0.4313, 0.1749, 0.4313, 0.1582, 0.4717, 0.2032, 0.4854, 0.2117, 0.4425, 0.2117, 0.4425, 0.2032, 0.4854, 0.25, 0.49, 0.25, 0.4463, 0.25, 0.4049, 0.25, 0.4463, 0.2883, 0.4425, 0.2802, 0.4019, 0.2802, 0.4019, 0.2883, 0.4425, 0.3251, 0.4313, 0.3093, 0.3931, 0.3093, 0.3931, 0.3251, 0.4313, 0.359, 0.4132, 0.3361, 0.3788, 0.3361, 0.3788, 0.359, 0.4132, 0.3888, 0.3888, 0.3595, 0.3595, 0.3595, 0.3595, 0.3888, 0.3888, 0.4132, 0.359, 0.3788, 0.3361, 0.3788, 0.3361, 0.4132, 0.359, 0.4313, 0.3251, 0.3931, 0.3093, 0.3931, 0.3093, 0.4313, 0.3251, 0.4425, 0.2883, 0.4019, 0.2802, 0.4019, 0.2802, 0.4425, 0.2883, 0.4463, 0.25, 0.4049, 0.25, 0.4049, 0.25, 0.4463, 0.25, 0.4425, 0.2117, 0.4019, 0.2198, 0.4019, 0.2198, 0.4425, 0.2117, 0.4313, 0.1749, 0.3931, 0.1907, 0.3931, 0.1907, 0.4313, 0.1749, 0.4132, 0.141, 0.3788, 0.1639, 0.3788, 0.1639, 0.4132, 0.141, 0.3888, 0.1112, 0.3595, 0.1405, 0.3595, 0.1405, 0.3888, 0.1112, 0.359, 0.08682, 0.3361, 0.1212, 0.3361, 0.1212, 0.359, 0.08682, 0.3251, 0.06868, 0.3093, 0.1069, 0.3093, 0.1069, 0.3251, 0.06868, 0.2883, 0.05751, 0.2802, 0.09806, 0.2802, 0.09806, 0.2883, 0.05751, 0.25, 0.05374, 0.25, 0.09508, 0.25, 0.09508, 0.25, 0.05374, 0.2117, 0.05751, 0.2198, 0.09806, 0.2198, 0.09806, 0.2117, 0.05751, 0.1749, 0.06868, 0.1907, 0.1069, 0.1907, 0.1069, 0.1749, 0.06868, 0.141, 0.08682, 0.1639, 0.1212, 0.1639, 0.1212, 0.141, 0.08682, 0.1112, 0.1112, 0.1405, 0.1405, 0.1405, 0.1405, 0.1112, 0.1112, 0.08682, 0.141, 0.1212, 0.1639, 0.1212, 0.1639, 0.08682, 0.141, 0.06868, 0.1749, 0.1069, 0.1907, 0.1069, 0.1907, 0.06868, 0.1749, 0.05751, 0.2117, 0.09806, 0.2198, 0.09806, 0.2198, 0.05751, 0.2117, 0.05374, 0.25, 0.09508, 0.25, 0.09508, 0.25, 0.05374, 0.25, 0.05751, 0.2883, 0.09806, 0.2802, 0.09806, 0.2802, 0.05751, 0.2883, 0.06868, 0.3251, 0.1069, 0.3093, 0.1069, 0.3093, 0.06868, 0.3251, 0.08682, 0.359, 0.1212, 0.3361, 0.1212, 0.3361, 0.08682, 0.359, 0.1112, 0.3888, 0.1405, 0.3595, 0.1405, 0.3595, 0.1112, 0.3888, 0.141, 0.4132, 0.1639, 0.3788, 0.1639, 0.3788, 0.141, 0.4132, 0.1749, 0.4313, 0.1907, 0.3931, 0.1907, 0.3931, 0.1749, 0.4313, 0.2117, 0.4425, 0.2198, 0.4019, 0.2198, 0.4019, 0.2117, 0.4425, 0.25, 0.4463, 0.25, 0.4049, 0.25, 0.4049, 0.25, 0.4049, 0.2802, 0.4019, 0.2802, 0.4019, 0.2802, 0.4019, 0.2802, 0.4019, 0.3093, 0.3931, 0.3093, 0.3931, 0.3093, 0.3931, 0.3093, 0.3931, 0.3361, 0.3788, 0.3361, 0.3788, 0.3361, 0.3788, 0.3361, 0.3788, 0.3595, 0.3595, 0.3595, 0.3595, 0.3595, 0.3595, 0.3595, 0.3595, 0.3788, 0.3361, 0.3788, 0.3361, 0.3788, 0.3361, 0.3788, 0.3361, 0.3931, 0.3093, 0.3931, 0.3093, 0.3931, 0.3093, 0.3931, 0.3093, 0.4019, 0.2802, 0.4019, 0.2802, 0.4019, 0.2802, 0.4019, 0.2802, 0.4049, 0.25, 0.4049, 0.25, 0.4049, 0.25, 0.4049, 0.25, 0.4019, 0.2198, 0.4019, 0.2198, 0.4019, 0.2198, 0.4019, 0.2198, 0.3931, 0.1907, 0.3931, 0.1907, 0.3931, 0.1907, 0.3931, 0.1907, 0.3788, 0.1639, 0.3788, 0.1639, 0.3788, 0.1639, 0.3788, 0.1639, 0.3595, 0.1405, 0.3595, 0.1405, 0.3595, 0.1405, 0.3595, 0.1405, 0.3361, 0.1212, 0.3361, 0.1212, 0.3361, 0.1212, 0.3361, 0.1212, 0.3093, 0.1069, 0.3093, 0.1069, 0.3093, 0.1069, 0.3093, 0.1069, 0.2802, 0.09806, 0.2802, 0.09806, 0.2802, 0.09806, 0.2802, 0.09806, 0.25, 0.09508, 0.25, 0.09508, 0.25, 0.09508, 0.25, 0.09508, 0.2198, 0.09806, 0.2198, 0.09806, 0.2198, 0.09806, 0.2198, 0.09806, 0.1907, 0.1069, 0.1907, 0.1069, 0.1907, 0.1069, 0.1907, 0.1069, 0.1639, 0.1212, 0.1639, 0.1212, 0.1639, 0.1212, 0.1639, 0.1212, 0.1405, 0.1405, 0.1405, 0.1405, 0.1405, 0.1405, 0.1405, 0.1405, 0.1212, 0.1639, 0.1212, 0.1639, 0.1212, 0.1639, 0.1212, 0.1639, 0.1069, 0.1907, 0.1069, 0.1907, 0.1069, 0.1907, 0.1069, 0.1907, 0.09806, 0.2198, 0.09806, 0.2198, 0.09806, 0.2198, 0.09806, 0.2198, 0.09508, 0.25, 0.09508, 0.25, 0.09508, 0.25, 0.09508, 0.25, 0.09806, 0.2802, 0.09806, 0.2802, 0.09806, 0.2802, 0.09806, 0.2802, 0.1069, 0.3093, 0.1069, 0.3093, 0.1069, 0.3093, 0.1069, 0.3093, 0.1212, 0.3361, 0.1212, 0.3361, 0.1212, 0.3361, 0.1212, 0.3361, 0.1405, 0.3595, 0.1405, 0.3595, 0.1405, 0.3595, 0.1405, 0.3595, 0.1639, 0.3788, 0.1639, 0.3788, 0.1639, 0.3788, 0.1639, 0.3788, 0.1907, 0.3931, 0.1907, 0.3931, 0.1907, 0.3931, 0.1907, 0.3931, 0.2198, 0.4019, 0.2198, 0.4019, 0.2198, 0.4019, 0.2198, 0.4019, 0.25, 0.4049, 0.25, 0.4049, 0.2198, 0.09806, 0.2198, 0.09806, 0.1907, 0.1069, 0.1907, 0.1069, 0.1907, 0.1069, 0.1907, 0.1069, 0.1639, 0.1212, 0.1639, 0.1212, 0.1639, 0.1212, 0.1639, 0.1212, 0.1405, 0.1405, 0.1405, 0.1405, 0.1405, 0.1405, 0.1405, 0.1405, 0.1212, 0.1639, 0.1212, 0.1639, 0.3595, 0.1405, 0.3595, 0.1405, 0.3361, 0.1212, 0.3361, 0.1212, 0.3788, 0.1639, 0.3788, 0.1639, 0.3595, 0.1405, 0.3595, 0.1405, 0.3931, 0.1907, 0.3931, 0.1907, 0.3788, 0.1639, 0.3788, 0.1639, 0.1212, 0.1639, 0.1212, 0.1639, 0.1069, 0.1907, 0.1069, 0.1907, 0.1069, 0.1907, 0.1069, 0.1907, 0.09806, 0.2198, 0.09806, 0.2198, 0.09806, 0.2198, 0.09806, 0.2198, 0.09508, 0.25, 0.09508, 0.25, 0.09508, 0.25, 0.09508, 0.25, 0.09806, 0.2802, 0.09806, 0.2802, 0.09806, 0.2802, 0.09806, 0.2802, 0.1069, 0.3093, 0.1069, 0.3093, 0.1069, 0.3093, 0.1069, 0.3093, 0.1212, 0.3361, 0.1212, 0.3361, 0.1212, 0.3361, 0.1212, 0.3361, 0.1405, 0.3595, 0.1405, 0.3595, 0.1405, 0.3595, 0.1405, 0.3595, 0.1639, 0.3788, 0.1639, 0.3788, 0.1639, 0.3788, 0.1639, 0.3788, 0.1907, 0.3931, 0.1907, 0.3931, 0.1907, 0.3931, 0.1907, 0.3931, 0.2198, 0.4019, 0.2198, 0.4019, 0.2198, 0.4019, 0.2198, 0.4019, 0.25, 0.4049, 0.25, 0.4049, 0.25, 0.4049, 0.25, 0.4049, 0.2802, 0.4019, 0.2802, 0.4019, 0.2802, 0.4019, 0.2802, 0.4019, 0.3093, 0.3931, 0.3093, 0.3931, 0.3093, 0.3931, 0.3093, 0.3931, 0.3361, 0.3788, 0.3361, 0.3788, 0.3361, 0.3788, 0.3361, 0.3788, 0.3595, 0.3595, 0.3595, 0.3595, 0.3595, 0.3595, 0.3595, 0.3595, 0.3788, 0.3361, 0.3788, 0.3361, 0.3788, 0.3361, 0.3788, 0.3361, 0.3931, 0.3093, 0.3931, 0.3093, 0.3931, 0.3093, 0.3931, 0.3093, 0.4019, 0.2802, 0.4019, 0.2802, 0.4019, 0.2802, 0.4019, 0.2802, 0.4049, 0.25, 0.4049, 0.25, 0.4049, 0.25, 0.4049, 0.25, 0.4019, 0.2198, 0.4019, 0.2198, 0.4019, 0.2198, 0.4019, 0.2198, 0.3931, 0.1907, 0.3931, 0.1907, 0.3595, 0.3595, 0.3361, 0.3788, 0.1405, 0.1405, 0.1639, 0.1212, 0.2802, 0.09806, 0.25, 0.4049, 0.2198, 0.4019, 0.25, 0.09508, 0.4049, 0.25, 0.4019, 0.2802, 0.09508, 0.25, 0.09806, 0.2198, 0.3595, 0.1405, 0.3788, 0.1639, 0.1405, 0.3595, 0.1212, 0.3361, 0.3361, 0.3788, 0.3595, 0.3595, 0.1639, 0.1212, 0.1405, 0.1405, 0.2802, 0.09806, 0.25, 0.4049, 0.2198, 0.4019, 0.25, 0.09508, 0.3788, 0.1639, 0.3595, 0.1405, 0.1212, 0.3361, 0.1405, 0.3595, 0.4019, 0.2802, 0.4049, 0.25, 0.09806, 0.2198, 0.09508, 0.25, 0.1405, 0.3595, 0.3788, 0.1639, 0.3788, 0.1639, 0.1405, 0.3595, 0.25, 0.4049, 0.25, 0.4049, 0.2802, 0.09806, 0.2802, 0.09806, 0.3595, 0.3595, 0.3595, 0.3595, 0.1639, 0.1212, 0.1639, 0.1212, 0.09806, 0.2198, 0.4049, 0.25, 0.4049, 0.25, 0.09806, 0.2198, 0.3361, 0.3788, 0.3361, 0.3788, 0.1405, 0.1405, 0.1405, 0.1405, 0.2198, 0.4019, 0.2198, 0.4019, 0.25, 0.09508, 0.25, 0.09508, 0.1212, 0.3361, 0.3595, 0.1405, 0.3595, 0.1405, 0.1212, 0.3361, 0.4019, 0.2802, 0.09508, 0.25, 0.09508, 0.25, 0.4019, 0.2802])
me_cube_002.materials.append(mat_material_003)
me_cube_002.update()
me_cube_002.normals_split_custom_set([tuple(v) for v in zip(*[iter([2.155e-07, -0.09802, 0.9952, 0.0, -0.09802, 0.9952, 0.0, -0.09802, 0.9952, 2.155e-07, -0.09802, 0.9952, 2.155e-07, -0.2903, 0.9569, 0.0, -0.2903, 0.9569, 0.0, -0.2903, 0.9569, 2.155e-07, -0.2903, 0.9569, 2.155e-07, -0.4714, 0.8819, 0.0, -0.4714, 0.8819, 0.0, -0.4714, 0.8819, 2.155e-07, -0.4714, 0.8819, 2.155e-07, -0.6344, 0.773, 0.0, -0.6344, 0.773, 0.0, -0.6344, 0.773, 2.155e-07, -0.6344, 0.773, 1.078e-07, -0.773, 0.6344, 0.0, -0.773, 0.6344, 0.0, -0.773, 0.6344, 1.078e-07, -0.773, 0.6344, 0.0, -0.8819, 0.4714, 0.0, -0.8819, 0.4714, 0.0, -0.8819, 0.4714, 0.0, -0.8819, 0.4714, 0.0, -0.9569, 0.2903, 0.0, -0.9569, 0.2903, 0.0, -0.9569, 0.2903, 0.0, -0.9569, 0.2903, 0.0, -0.9952, 0.09802, 0.0, -0.9952, 0.09802, 0.0, -0.9952, 0.09802, 0.0, -0.9952, 0.09802, 0.0, -0.9952, -0.09802, 0.0, -0.9952, -0.09802, 0.0, -0.9952, -0.09802, 0.0, -0.9952, -0.09802, 0.0, -0.9569, -0.2903, 0.0, -0.9569, -0.2903, 0.0, -0.9569, -0.2903, 0.0, -0.9569, -0.2903, 0.0, -0.8819, -0.4714, 0.0, -0.8819, -0.4714, 0.0, -0.8819, -0.4714, 0.0, -0.8819, -0.4714, 0.0, -0.773, -0.6344, 0.0, -0.773, -0.6344, 0.0, -0.773, -0.6344, 0.0, -0.773, -0.6344, 0.0, -0.6344, -0.773, 0.0, -0.6344, -0.773, 0.0, -0.6344, -0.773, 0.0, -0.6344, -0.773, 0.0, -0.4714, -0.8819, 0.0, -0.4714, -0.8819, 0.0, -0.4714, -0.8819, 0.0, -0.4714, -0.8819, 0.0, -0.2903, -0.9569, 0.0, -0.2903, -0.9569, 0.0, -0.2903, -0.9569, 0.0, -0.2903, -0.9569, 0.0, -0.09802, -0.9952, 0.0, -0.09802, -0.9952, 0.0, -0.09802, -0.9952, 0.0, -0.09802, -0.9952, 0.0, 0.09802, -0.9952, 0.0, 0.09802, -0.9952, 0.0, 0.09802, -0.9952, 0.0, 0.09802, -0.9952, 0.0, 0.2903, -0.9569, 0.0, 0.2903, -0.9569, 0.0, 0.2903, -0.9569, 0.0, 0.2903, -0.9569, 0.0, 0.4714, -0.8819, 0.0, 0.4714, -0.8819, 0.0, 0.4714, -0.8819, 0.0, 0.4714, -0.8819, 0.0, 0.6344, -0.773, 0.0, 0.6344, -0.773, 0.0, 0.6344, -0.773, 0.0, 0.6344, -0.773, 0.0, 0.773, -0.6344, 0.0, 0.773, -0.6344, 0.0, 0.773, -0.6344, 0.0, 0.773, -0.6344, 0.0, 0.8819, -0.4714, 0.0, 0.8819, -0.4714, 0.0, 0.8819, -0.4714, 0.0, 0.8819, -0.4714, 0.0, 0.9569, -0.2903, 0.0, 0.9569, -0.2903, 0.0, 0.9569, -0.2903, 0.0, 0.9569, -0.2903, 0.0, 0.9952, -0.09802, 0.0, 0.9952, -0.09802, 0.0, 0.9952, -0.09802, 0.0, 0.9952, -0.09802, 0.0, 0.9952, 0.09802, 0.0, 0.9952, 0.09802, 0.0, 0.9952, 0.09802, 0.0, 0.9952, 0.09802, 0.0, 0.9569, 0.2903, 0.0, 0.9569, 0.2903, 0.0, 0.9569, 0.2903, 0.0, 0.9569, 0.2903, 0.0, 0.8819, 0.4714, 0.0, 0.8819, 0.4714, 0.0, 0.8819, 0.4714, 0.0, 0.8819, 0.4714, 1.078e-07, 0.773, 0.6344, 0.0, 0.773, 0.6344, 0.0, 0.773, 0.6344, 1.078e-07, 0.773, 0.6344, 2.155e-07, 0.6344, 0.773, 0.0, 0.6344, 0.773, 0.0, 0.6344, 0.773, 2.155e-07, 0.6344, 0.773, 2.155e-07, 0.4714, 0.8819, 0.0, 0.4714, 0.8819, 0.0, 0.4714, 0.8819, 2.155e-07, 0.4714, 0.8819, 4.311e-07, 0.2903, 0.9569, 0.0, 0.2903, 0.9569, 0.0, 0.2903, 0.9569, 4.311e-07, 0.2903, 0.9569, 2.155e-07, 0.09802, 0.9952, 0.0, 0.09802, 0.9952, 0.0, 0.09802, 0.9952, 2.155e-07, 0.09802, 0.9952, -0.7999, -0.05882, 0.5972, -0.7999, -0.05882, 0.5972, -0.7999, -0.05882, 0.5972, -0.7999, -0.05882, 0.5972, -0.7999, -0.1742, 0.5743, -0.7999, -0.1742, 0.5743, -0.7999, -0.1742, 0.5743, -0.7999, -0.1742, 0.5743, -0.7999, -0.2829, 0.5293, -0.7999, -0.2829, 0.5293, -0.7999, -0.2829, 0.5293, -0.7999, -0.2829, 0.5293, -0.7999, -0.3807, 0.4639, -0.7999, -0.3807, 0.4639, -0.7999, -0.3807, 0.4639, -0.7999, -0.3807, 0.4639, -0.7999, -0.4639, 0.3807, -0.7999, -0.4639, 0.3807, -0.7999, -0.4639, 0.3807, -0.7999, -0.4639, 0.3807, -0.7999, -0.5293, 0.2829, -0.7999, -0.5293, 0.2829, -0.7999, -0.5293, 0.2829, -0.7999, -0.5293, 0.2829, -0.7999, -0.5743, 0.1742, -0.7999, -0.5743, 0.1742, -0.7999, -0.5743, 0.1742, -0.7999, -0.5743, 0.1742, -0.7999, -0.5972, 0.05882, -0.7999, -0.5972, 0.05882, -0.7999, -0.5972, 0.05882, -0.7999, -0.5972, 0.05882, -0.7999, -0.5972, -0.05882, -0.7999, -0.5972, -0.05882, -0.7999, -0.5972, -0.05882, -0.7999, -0.5972, -0.05882, -0.7999, -0.5743, -0.1742, -0.7999, -0.5743, -0.1742, -0.7999, -0.5743, -0.1742, -0.7999, -0.5743, -0.1742, -0.7999, -0.5293, -0.2829, -0.7999, -0.5293, -0.2829, -0.7999, -0.5293, -0.2829, -0.7999, -0.5293, -0.2829, -0.7999, -0.4639, -0.3807, -0.7999, -0.4639, -0.3807, -0.7999, -0.4639, -0.3807, -0.7999, -0.4639, -0.3807, -0.7999, -0.3807, -0.4639, -0.7999, -0.3807, -0.4639, -0.7999, -0.3807, -0.4639, -0.7999, -0.3807, -0.4639, -0.7999, -0.2829, -0.5293, -0.7999, -0.2829, -0.5293, -0.7999, -0.2829, -0.5293, -0.7999, -0.2829, -0.5293, -0.7999, -0.1742, -0.5743, -0.7999, -0.1742, -0.5743, -0.7999, -0.1742, -0.5743, -0.7999, -0.1742, -0.5743, -0.7999, -0.05882, -0.5972, -0.7999, -0.05882, -0.5972, -0.7999, -0.05882, -0.5972, -0.7999, -0.05882, -0.5972, -0.7999, 0.05882, -0.5972, -0.7999, 0.05882, -0.5972, -0.7999, 0.05882, -0.5972, -0.7999, 0.05882, -0.5972, -0.7999, 0.1742, -0.5743, -0.7999, 0.1742, -0.5743, -0.7999, 0.1742, -0.5743, -0.7999, 0.1742, -0.5743, -0.7999, 0.2829, -0.5293, -0.7999, 0.2829, -0.5293, -0.7999, 0.2829, -0.5293, -0.7999, 0.2829, -0.5293, -0.7999, 0.3807, -0.4639, -0.7999, 0.3807, -0.4639, -0.7999, 0.3807, -0.4639, -0.7999, 0.3807, -0.4639, -0.7999, 0.4639, -0.3807, -0.7999, 0.4639, -0.3807, -0.7999, 0.4639, -0.3807, -0.7999, 0.4639, -0.3807, -0.7999, 0.5293, -0.2829, -0.7999, 0.5293, -0.2829, -0.7999, 0.5293, -0.2829, -0.7999, 0.5293, -0.2829, -0.7999, 0.5743, -0.1742, -0.7999, 0.5743, -0.1742, -0.7999, 0.5743, -0.1742, -0.7999, 0.5743, -0.1742, -0.7999, 0.5972, -0.05882, -0.7999, 0.5972, -0.05882, -0.7999, 0.5972, -0.05882, -0.7999, 0.5972, -0.05882, -0.7999, 0.5972, 0.05882, -0.7999, 0.5972, 0.05882, -0.7999, 0.5972, 0.05882, -0.7999, 0.5972, 0.05882, -0.7999, 0.5743, 0.1742, -0.7999, 0.5743, 0.1742, -0.7999, 0.5743, 0.1742, -0.7999, 0.5743, 0.1742, -0.7999, 0.5293, 0.2829, -0.7999, 0.5293, 0.2829, -0.7999, 0.5293, 0.2829, -0.7999, 0.5293, 0.2829, -0.7999, 0.4639, 0.3807, -0.7999, 0.4639, 0.3807, -0.7999, 0.4639, 0.3807, -0.7999, 0.4639, 0.3807, -0.7999, 0.3807, 0.4639, -0.7999, 0.3807, 0.4639, -0.7999, 0.3807, 0.4639, -0.7999, 0.3807, 0.4639, -0.7999, 0.2829, 0.5293, -0.7999, 0.2829, 0.5293, -0.7999, 0.2829, 0.5293, -0.7999, 0.2829, 0.5293, -0.7999, 0.1742, 0.5743, -0.7999, 0.1742, 0.5743, -0.7999, 0.1742, 0.5743, -0.7999, 0.1742, 0.5743, -0.7999, 0.05882, 0.5972, -0.7999, 0.05882, 0.5972, -0.7999, 0.05882, 0.5972, -0.7999, 0.05882, 0.5972, -1.0, 1.165e-07, 4.461e-08, -1.0, 2.588e-08, 0.0, -1.0, 2.588e-08, 0.0, -1.0, 1.165e-07, 4.461e-08, -1.0, 2.588e-08, 0.0, -1.0, -5.177e-08, 0.0, -1.0, -5.177e-08, 0.0, -1.0, 2.588e-08, 0.0, -1.0, -5.177e-08, 0.0, -1.0, 1.035e-07, 6.224e-07, -1.0, 1.035e-07, 6.224e-07, -1.0, -5.177e-08, 0.0, -1.0, 1.035e-07, 6.224e-07, -1.0, 2.071e-07, 1.271e-06, -1.0, 2.071e-07, 1.271e-06, -1.0, 1.035e-07, 6.224e-07, -1.0, 2.071e-07, 1.271e-06, -1.0, 1.035e-07, 6.002e-07, -1.0, 1.035e-07, 6.002e-07, -1.0, 2.071e-07, 1.271e-06, -1.0, 1.035e-07, 6.002e-07, -1.0, 0.0, -7.74e-08, -1.0, 0.0, -7.74e-08, -1.0, 1.035e-07, 6.002e-07, -1.0, 0.0, -7.74e-08, -1.0, 1.035e-07, -3.946e-08, -1.0, 1.035e-07, -3.946e-08, -1.0, 0.0, -7.74e-08, -1.0, 1.035e-07, -3.946e-08, -1.0, 2.071e-07, 2.129e-14, -1.0, 2.071e-07, 1.749e-14, -1.0, 1.035e-07, -3.946e-08, -1.0, 2.071e-07, 2.129e-14, -1.0, 1.035e-07, 3.946e-08, -1.0, 1.035e-07, 3.946e-08, -1.0, 2.071e-07, 1.749e-14, -1.0, 1.035e-07, 3.946e-08, -1.0, 0.0, 7.74e-08, -1.0, 0.0, 7.74e-08, -1.0, 1.035e-07, 3.946e-08, -1.0, 0.0, 7.74e-08, -1.0, 1.035e-07, 3.319e-08, -1.0, 1.035e-07, 3.319e-08, -1.0, 0.0, 7.74e-08, -1.0, 1.035e-07, 3.319e-08, -1.0, 1.553e-07, -1.471e-08, -1.0, 1.553e-07, -1.471e-08, -1.0, 1.035e-07, 3.319e-08, -1.0, 1.553e-07, -1.471e-08, -1.0, 5.177e-08, 0.0, -1.0, 5.177e-08, 0.0, -1.0, 1.553e-07, -1.471e-08, -1.0, 5.177e-08, 0.0, -1.0, 7.765e-08, 0.0, -1.0, 7.765e-08, 0.0, -1.0, 5.177e-08, 0.0, -1.0, 7.765e-08, 0.0, -1.0, 9.059e-08, 0.0, -1.0, 9.059e-08, 0.0, -1.0, 7.765e-08, 0.0, -1.0, 9.059e-08, 0.0, -1.0, 1.165e-07, -4.461e-08, -1.0, 1.165e-07, -4.461e-08, -1.0, 9.059e-08, 0.0, -1.0, 1.165e-07, -4.461e-08, -1.0, 7.765e-08, -7.561e-08, -1.0, 7.765e-08, -7.561e-08, -1.0, 1.165e-07, -4.461e-08, -1.0, 7.765e-08, -7.561e-08, -1.0, -2.588e-08, -3.099e-08, -1.0, -2.588e-08, -3.099e-08, -1.0, 7.765e-08, -7.561e-08, -1.0, -2.588e-08, -3.099e-08, -1.0, -1.035e-07, 0.0, -1.0, -1.035e-07, 0.0, -1.0, -2.588e-08, -3.099e-08, -1.0, -1.035e-07, 0.0, -1.0, -4.087e-13, 0.0, -1.0, 3.667e-13, 0.0, -1.0, -1.035e-07, 0.0, -1.0, -4.087e-13, 0.0, -1.0, 1.035e-07, 0.0, -1.0, 1.035e-07, 0.0, -1.0, 3.667e-13, 0.0, -1.0, 1.035e-07, 0.0, -1.0, 0.0, 0.0, -1.0, 0.0, 0.0, -1.0, 1.035e-07, 0.0, -1.0, 0.0, 0.0, -1.0, 0.0, 0.0, -1.0, 0.0, 0.0, -1.0, 0.0, 0.0, -1.0, 0.0, 0.0, -1.0, 0.0, 0.0, -1.0, 0.0, 0.0, -1.0, 0.0, 0.0, -1.0, 0.0, 0.0, -1.0, 1.035e-07, 0.0, -1.0, 1.035e-07, 0.0, -1.0, 0.0, 0.0, -1.0, 1.035e-07, 0.0, -1.0, 1.035e-07, 0.0, -1.0, 1.035e-07, 0.0, -1.0, 1.035e-07, 0.0, -1.0, 1.035e-07, 0.0, -1.0, 0.0, 6.334e-07, -1.0, 0.0, 6.334e-07, -1.0, 1.035e-07, 0.0, -1.0, 0.0, 6.334e-07, -1.0, -5.177e-08, 1.256e-06, -1.0, -5.177e-08, 1.256e-06, -1.0, 0.0, 6.334e-07, -1.0, -5.177e-08, 1.256e-06, -1.0, -1.035e-07, 6.224e-07, -1.0, -1.035e-07, 6.224e-07, -1.0, -5.177e-08, 1.256e-06, -1.0, -1.035e-07, 6.224e-07, -1.0, 2.588e-08, 3.099e-08, -1.0, 2.588e-08, 3.099e-08, -1.0, -1.035e-07, 6.224e-07, -1.0, 2.588e-08, 3.099e-08, -1.0, 1.165e-07, 7.561e-08, -1.0, 1.165e-07, 7.561e-08, -1.0, 2.588e-08, 3.099e-08, -1.0, 1.165e-07, 7.561e-08, -1.0, 1.165e-07, 4.461e-08, -1.0, 1.165e-07, 4.461e-08, -1.0, 1.165e-07, 7.561e-08, -3.177e-08, 0.09802, -0.9952, -2.075e-07, 0.09802, -0.9952, -2.585e-07, 0.09802, -0.9952, -2.585e-07, 0.09802, -0.9952, 0.0, 0.0, 1.0, 0.0, 0.0, 1.0, 0.0, 0.0, 1.0, 0.0, 0.0, 1.0, 0.0, 0.4714, -0.8819, 0.0, 0.4714, -0.8819, 0.0, 0.4714, -0.8819, 0.0, 0.4714, -0.8819, 0.0, 0.6344, -0.773, 0.0, 0.6344, -0.773, 0.0, 0.6344, -0.773, 0.0, 0.6344, -0.773, 0.0, 0.773, -0.6344, 0.0, 0.773, -0.6344, 0.0, 0.773, -0.6344, 0.0, 0.773, -0.6344, 0.0, 0.0, 1.0, 0.0, 0.0, 1.0, 0.0, 0.0, 1.0, 0.0, 0.0, 1.0, 0.0, 0.9569, -0.2903, 0.0, 0.9569, -0.2903, 0.0, 0.9569, -0.2903, 0.0, 0.9569, -0.2903, 0.0, 0.9952, -0.09802, 0.0, 0.9952, -0.09802, 0.0, 0.9952, -0.09802, 0.0, 0.9952, -0.09802, 0.0, 0.9952, 0.09802, 0.0, 0.9952, 0.09802, 0.0, 0.9952, 0.09802, 0.0, 0.9952, 0.09802, 0.0, 0.0, 1.0, 0.0, 0.0, 1.0, 0.0, 0.0, 1.0, 0.0, 0.0, 1.0, 0.0, 0.8819, 0.4714, 0.0, 0.8819, 0.4714, 0.0, 0.8819, 0.4714, 0.0, 0.8819, 0.4714, 0.0, 0.773, 0.6344, 0.0, 0.773, 0.6344, 0.0, 0.773, 0.6344, 0.0, 0.773, 0.6344, 0.0, 0.6344, 0.773, 0.0, 0.6344, 0.773, 0.0, 0.6344, 0.773, 0.0, 0.6344, 0.773, 0.0, 0.0, 1.0, 0.0, 0.0, 1.0, 0.0, 0.0, 1.0, 0.0, 0.0, 1.0, 0.0, 0.2903, 0.9569, 0.0, 0.2903, 0.9569, 0.0, 0.2903, 0.9569, 0.0, 0.2903, 0.9569, 0.0, 0.09802, 0.9952, 0.0, 0.09802, 0.9952, 0.0, 0.09802, 0.9952, 0.0, 0.09802, 0.9952, -2.585e-07, -0.09802, 0.9952, -2.585e-07, -0.09802, 0.9952, -2.585e-07, -0.09802, 0.9952, -2.585e-07, -0.09802, 0.9952, 0.0, 0.0, 1.0, 0.0, 0.0, 1.0, 0.0, 0.0, 1.0, 0.0, 0.0, 1.0, 0.0, -0.4714, 0.8819, 0.0, -0.4714, 0.8819, 0.0, -0.4714, 0.8819, 0.0, -0.4714, 0.8819, 0.0, -0.6344, 0.773, 0.0, -0.6344, 0.773, 0.0, -0.6344, 0.773, 0.0, -0.6344, 0.773, -3.599e-08, -0.773, 0.6344, -8.095e-09, -0.773, 0.6344, 0.0, -0.773, 0.6344, 0.0, -0.773, 0.6344, 0.0, 0.0, 1.0, 0.0, 0.0, 1.0, 0.0, 0.0, 1.0, 0.0, 0.0, 1.0, 0.0, -0.9569, 0.2903, 0.0, -0.9569, 0.2903, 0.0, -0.9569, 0.2903, 0.0, -0.9569, 0.2903, 0.0, -0.9952, 0.09802, 0.0, -0.9952, 0.09802, 0.0, -0.9952, 0.09802, 0.0, -0.9952, 0.09802, 0.0, -0.9952, -0.09802, 0.0, -0.9952, -0.09802, 0.0, -0.9952, -0.09802, 0.0, -0.9952, -0.09802, 0.0, 0.0, 1.0, 0.0, 0.0, 1.0, 0.0, 0.0, 1.0, 0.0, 0.0, 1.0, -5.187e-08, -0.8819, -0.4714, -7.942e-09, -0.8819, -0.4714, -6.462e-08, -0.8819, -0.4714, -6.462e-08, -0.8819, -0.4714, 0.0, -0.773, -0.6344, 0.0, -0.773, -0.6344, 0.0, -0.773, -0.6344, 0.0, -0.773, -0.6344, 0.0, -0.6344, -0.773, 0.0, -0.6344, -0.773, 0.0, -0.6344, -0.773, 0.0, -0.6344, -0.773, 0.0, 0.0, 1.0, 0.0, 0.0, 1.0, 0.0, 0.0, 1.0, 0.0, 0.0, 1.0, 0.0, -0.2903, -0.9569, 0.0, -0.2903, -0.9569, 0.0, -0.2903, -0.9569, 0.0, -0.2903, -0.9569, 0.0, -0.09802, -0.9952, 0.0, -0.09802, -0.9952, 0.0, -0.09802, -0.9952, 0.0, -0.09802, -0.9952, 0.0, 0.4714, 0.8819, 0.0, 0.4714, 0.8819, 0.0, 0.4714, 0.8819, 0.0, 0.4714, 0.8819, 0.0, -0.2903, -0.9569, 0.0, -0.2903, -0.9569, 0.0, -0.2903, -0.9569, 0.0, -0.2903, -0.9569, 4.437e-08, -0.09802, -0.9952, 4.437e-08, -0.09802, -0.9952, 4.437e-08, -0.09802, -0.9952, 4.437e-08, -0.09802, -0.9952, 3.439e-08, 0.09802, -0.9952, 3.439e-08, 0.09802, -0.9952, 3.439e-08, 0.09802, -0.9952, 3.439e-08, 0.09802, -0.9952, 2.155e-07, -0.09802, 0.9952, 2.155e-07, -0.09802, 0.9952, 4.311e-07, -0.09802, 0.9952, 4.311e-07, -0.09802, 0.9952, 2.155e-07, -0.2903, 0.9569, 2.155e-07, -0.2903, 0.9569, 4.311e-07, -0.2903, 0.9569, 4.311e-07, -0.2903, 0.9569, 2.155e-07, -0.4714, 0.8819, 2.155e-07, -0.4714, 0.8819, 4.311e-07, -0.4714, 0.8819, 4.311e-07, -0.4714, 0.8819, 2.155e-07, -0.6344, 0.773, 2.155e-07, -0.6344, 0.773, 4.311e-07, -0.6344, 0.773, 4.311e-07, -0.6344, 0.773, 1.078e-07, -0.773, 0.6344, 1.078e-07, -0.773, 0.6344, 2.155e-07, -0.773, 0.6344, 2.155e-07, -0.773, 0.6344, 0.0, -0.8819, 0.4714, 0.0, -0.8819, 0.4714, 0.0, -0.8819, 0.4714, 0.0, -0.8819, 0.4714, 0.0, -0.9569, 0.2903, 0.0, -0.9569, 0.2903, 0.0, -0.9569, 0.2903, 0.0, -0.9569, 0.2903, 0.0, -0.9952, 0.09802, 0.0, -0.9952, 0.09802, 0.0, -0.9952, 0.09802, 0.0, -0.9952, 0.09802, 0.0, -0.9952, -0.09802, 0.0, -0.9952, -0.09802, 0.0, -0.9952, -0.09802, 0.0, -0.9952, -0.09802, 0.0, -0.9569, -0.2903, 0.0, -0.9569, -0.2903, 0.0, -0.9569, -0.2903, 0.0, -0.9569, -0.2903, 0.0, -0.8819, -0.4714, 0.0, -0.8819, -0.4714, 0.0, -0.8819, -0.4714, 0.0, -0.8819, -0.4714, 0.0, -0.773, -0.6344, 0.0, -0.773, -0.6344, 0.0, -0.773, -0.6344, 0.0, -0.773, -0.6344, 0.0, -0.6344, -0.773, 0.0, -0.6344, -0.773, 0.0, -0.6344, -0.773, 0.0, -0.6344, -0.773, 0.0, -0.4714, -0.8819, 0.0, -0.4714, -0.8819, 0.0, -0.4714, -0.8819, 0.0, -0.4714, -0.8819, 0.0, -0.2903, -0.9569, 0.0, -0.2903, -0.9569, 0.0, -0.2903, -0.9569, 0.0, -0.2903, -0.9569, 0.0, -0.09802, -0.9952, 0.0, -0.09802, -0.9952, 0.0, -0.09802, -0.9952, 0.0, -0.09802, -0.9952, 0.0, 0.09802, -0.9952, 0.0, 0.09802, -0.9952, 0.0, 0.09802, -0.9952, 0.0, 0.09802, -0.9952, 0.0, 0.2903, -0.9569, 0.0, 0.2903, -0.9569, 0.0, 0.2903, -0.9569, 0.0, 0.2903, -0.9569, 0.0, 0.4714, -0.8819, 0.0, 0.4714, -0.8819, 0.0, 0.4714, -0.8819, 0.0, 0.4714, -0.8819, 0.0, 0.6344, -0.773, 0.0, 0.6344, -0.773, 0.0, 0.6344, -0.773, 0.0, 0.6344, -0.773, 0.0, 0.773, -0.6344, 0.0, 0.773, -0.6344, 0.0, 0.773, -0.6344, 0.0, 0.773, -0.6344, 0.0, 0.8819, -0.4714, 0.0, 0.8819, -0.4714, 0.0, 0.8819, -0.4714, 0.0, 0.8819, -0.4714, 0.0, 0.9569, -0.2903, 0.0, 0.9569, -0.2903, 0.0, 0.9569, -0.2903, 0.0, 0.9569, -0.2903, 0.0, 0.9952, -0.09802, 0.0, 0.9952, -0.09802, 0.0, 0.9952, -0.09802, 0.0, 0.9952, -0.09802, 0.0, 0.9952, 0.09802, 0.0, 0.9952, 0.09802, 0.0, 0.9952, 0.09802, 0.0, 0.9952, 0.09802, 0.0, 0.9569, 0.2903, 0.0, 0.9569, 0.2903, 0.0, 0.9569, 0.2903, 0.0, 0.9569, 0.2903, 0.0, 0.8819, 0.4714, 0.0, 0.8819, 0.4714, 0.0, 0.8819, 0.4714, 0.0, 0.8819, 0.4714, 1.078e-07, 0.773, 0.6344, 1.078e-07, 0.773, 0.6344, 2.155e-07, 0.773, 0.6344, 2.155e-07, 0.773, 0.6344, 2.155e-07, 0.6344, 0.773, 2.155e-07, 0.6344, 0.773, 4.311e-07, 0.6344, 0.773, 4.311e-07, 0.6344, 0.773, 2.155e-07, 0.4714, 0.8819, 2.155e-07, 0.4714, 0.8819, 4.311e-07, 0.4714, 0.8819, 4.311e-07, 0.4714, 0.8819, 4.311e-07, 0.2903, 0.9569, 4.311e-07, 0.2903, 0.9569, 8.621e-07, 0.2903, 0.9569, 8.621e-07, 0.2903, 0.9569, 2.155e-07, 0.09802, 0.9952, 2.155e-07, 0.09802, 0.9952, 4.311e-07, 0.09802, 0.9952, 4.311e-07, 0.09802, 0.9952, 0.7999, -0.05882, 0.5972, 0.7999, -0.05882, 0.5972, 0.7999, -0.05882, 0.5972, 0.7999, -0.05882, 0.5972, 0.7999, -0.1742, 0.5743, 0.7999, -0.1742, 0.5743, 0.7999, -0.1742, 0.5743, 0.7999, -0.1742, 0.5743, 0.7999, -0.2829, 0.5293, 0.7999, -0.2829, 0.5293, 0.7999, -0.2829, 0.5293, 0.7999, -0.2829, 0.5293, 0.7999, -0.3807, 0.4639, 0.7999, -0.3807, 0.4639, 0.7999, -0.3807, 0.4639, 0.7999, -0.3807, 0.4639, 0.7999, -0.4639, 0.3807, 0.7999, -0.4639, 0.3807, 0.7999, -0.4639, 0.3807, 0.7999, -0.4639, 0.3807, 0.7999, -0.5293, 0.2829, 0.7999, -0.5293, 0.2829, 0.7999, -0.5293, 0.2829, 0.7999, -0.5293, 0.2829, 0.7999, -0.5743, 0.1742, 0.7999, -0.5743, 0.1742, 0.7999, -0.5743, 0.1742, 0.7999, -0.5743, 0.1742, 0.7999, -0.5972, 0.05882, 0.7999, -0.5972, 0.05882, 0.7999, -0.5972, 0.05882, 0.7999, -0.5972, 0.05882, 0.7999, -0.5972, -0.05882, 0.7999, -0.5972, -0.05882, 0.7999, -0.5972, -0.05882, 0.7999, -0.5972, -0.05882, 0.7999, -0.5743, -0.1742, 0.7999, -0.5743, -0.1742, 0.7999, -0.5743, -0.1742, 0.7999, -0.5743, -0.1742, 0.7999, -0.5293, -0.2829, 0.7999, -0.5293, -0.2829, 0.7999, -0.5293, -0.2829, 0.7999, -0.5293, -0.2829, 0.7999, -0.4639, -0.3807, 0.7999, -0.4639, -0.3807, 0.7999, -0.4639, -0.3807, 0.7999, -0.4639, -0.3807, 0.7999, -0.3807, -0.4639, 0.7999, -0.3807, -0.4639, 0.7999, -0.3807, -0.4639, 0.7999, -0.3807, -0.4639, 0.7999, -0.2829, -0.5293, 0.7999, -0.2829, -0.5293, 0.7999, -0.2829, -0.5293, 0.7999, -0.2829, -0.5293, 0.7999, -0.1742, -0.5743, 0.7999, -0.1742, -0.5743, 0.7999, -0.1742, -0.5743, 0.7999, -0.1742, -0.5743, 0.7999, -0.05882, -0.5972, 0.7999, -0.05882, -0.5972, 0.7999, -0.05882, -0.5972, 0.7999, -0.05882, -0.5972, 0.7999, 0.05882, -0.5972, 0.7999, 0.05882, -0.5972, 0.7999, 0.05882, -0.5972, 0.7999, 0.05882, -0.5972, 0.7999, 0.1742, -0.5743, 0.7999, 0.1742, -0.5743, 0.7999, 0.1742, -0.5743, 0.7999, 0.1742, -0.5743, 0.7999, 0.2829, -0.5293, 0.7999, 0.2829, -0.5293, 0.7999, 0.2829, -0.5293, 0.7999, 0.2829, -0.5293, 0.7999, 0.3807, -0.4639, 0.7999, 0.3807, -0.4639, 0.7999, 0.3807, -0.4639, 0.7999, 0.3807, -0.4639, 0.7999, 0.4639, -0.3807, 0.7999, 0.4639, -0.3807, 0.7999, 0.4639, -0.3807, 0.7999, 0.4639, -0.3807, 0.7999, 0.5293, -0.2829, 0.7999, 0.5293, -0.2829, 0.7999, 0.5293, -0.2829, 0.7999, 0.5293, -0.2829, 0.7999, 0.5743, -0.1742, 0.7999, 0.5743, -0.1742, 0.7999, 0.5743, -0.1742, 0.7999, 0.5743, -0.1742, 0.7999, 0.5972, -0.05882, 0.7999, 0.5972, -0.05882, 0.7999, 0.5972, -0.05882, 0.7999, 0.5972, -0.05882, 0.7999, 0.5972, 0.05882, 0.7999, 0.5972, 0.05882, 0.7999, 0.5972, 0.05882, 0.7999, 0.5972, 0.05882, 0.7999, 0.5743, 0.1742, 0.7999, 0.5743, 0.1742, 0.7999, 0.5743, 0.1742, 0.7999, 0.5743, 0.1742, 0.7999, 0.5293, 0.2829, 0.7999, 0.5293, 0.2829, 0.7999, 0.5293, 0.2829, 0.7999, 0.5293, 0.2829, 0.7999, 0.4639, 0.3807, 0.7999, 0.4639, 0.3807, 0.7999, 0.4639, 0.3807, 0.7999, 0.4639, 0.3807, 0.7999, 0.3807, 0.4639, 0.7999, 0.3807, 0.4639, 0.7999, 0.3807, 0.4639, 0.7999, 0.3807, 0.4639, 0.7999, 0.2829, 0.5293, 0.7999, 0.2829, 0.5293, 0.7999, 0.2829, 0.5293, 0.7999, 0.2829, 0.5293, 0.7999, 0.1742, 0.5743, 0.7999, 0.1742, 0.5743, 0.7999, 0.1742, 0.5743, 0.7999, 0.1742, 0.5743, 0.7999, 0.05882, 0.5972, 0.7999, 0.05882, 0.5972, 0.7999, 0.05882, 0.5972, 0.7999, 0.05882, 0.5972, 1.0, -2.071e-07, -4.461e-08, 1.0, -2.071e-07, -4.461e-08, 1.0, -1.035e-07, 0.0, 1.0, -1.035e-07, 0.0, 1.0, -1.035e-07, 0.0, 1.0, -1.035e-07, 0.0, 1.0, 0.0, 0.0, 1.0, 0.0, 0.0, 1.0, 0.0, 0.0, 1.0, 0.0, 0.0, 1.0, -1.553e-07, -6.224e-07, 1.0, -1.553e-07, -6.224e-07, 1.0, -1.553e-07, -6.224e-07, 1.0, -1.553e-07, -6.224e-07, 1.0, -3.624e-07, -1.271e-06, 1.0, -3.624e-07, -1.271e-06, 1.0, -3.624e-07, -1.271e-06, 1.0, -3.624e-07, -1.271e-06, 1.0, -3.624e-07, -6.002e-07, 1.0, -3.624e-07, -6.002e-07, 1.0, -3.624e-07, -6.002e-07, 1.0, -3.624e-07, -6.002e-07, 1.0, -1.553e-07, 7.74e-08, 1.0, -1.553e-07, 7.74e-08, 1.0, -1.553e-07, 7.74e-08, 1.0, -1.553e-07, 7.74e-08, 1.0, 0.0, 3.946e-08, 1.0, 0.0, 3.946e-08, 1.0, 0.0, 3.946e-08, 1.0, 0.0, 3.946e-08, 1.0, -1.035e-07, -1.749e-14, 1.0, -1.035e-07, -2.129e-14, 1.0, -1.035e-07, -2.129e-14, 1.0, -1.035e-07, -1.749e-14, 1.0, -1.553e-07, -3.946e-08, 1.0, -1.553e-07, -3.946e-08, 1.0, -1.553e-07, -3.946e-08, 1.0, -1.553e-07, -3.946e-08, 1.0, -1.553e-07, -7.74e-08, 1.0, -1.553e-07, -7.74e-08, 1.0, -1.553e-07, -7.74e-08, 1.0, -1.553e-07, -7.74e-08, 1.0, -2.588e-07, -3.319e-08, 1.0, -2.588e-07, -3.319e-08, 1.0, -2.588e-07, -3.319e-08, 1.0, -2.588e-07, -3.319e-08, 1.0, -1.553e-07, 1.471e-08, 1.0, -1.553e-07, 1.471e-08, 1.0, -1.553e-07, 1.471e-08, 1.0, -1.553e-07, 1.471e-08, 1.0, 0.0, 0.0, 1.0, 0.0, 0.0, 1.0, 0.0, 0.0, 1.0, 0.0, 0.0, 1.0, -1.035e-07, 0.0, 1.0, -1.035e-07, 0.0, 1.0, -1.035e-07, 0.0, 1.0, -1.035e-07, 0.0, 1.0, -1.035e-07, 0.0, 1.0, -1.035e-07, 0.0, 1.0, -1.035e-07, 0.0, 1.0, -1.035e-07, 0.0, 1.0, -1.035e-07, 4.461e-08, 1.0, -1.035e-07, 4.461e-08, 1.0, -1.035e-07, 4.461e-08, 1.0, -1.035e-07, 4.461e-08, 1.0, -1.035e-07, 7.561e-08, 1.0, -1.035e-07, 7.561e-08, 1.0, -1.035e-07, 7.561e-08, 1.0, -1.035e-07, 7.561e-08, 1.0, 0.0, 3.099e-08, 1.0, 0.0, 3.099e-08, 1.0, 0.0, 3.099e-08, 1.0, 0.0, 3.099e-08, 1.0, -5.177e-08, 0.0, 1.0, -5.177e-08, 0.0, 1.0, -5.177e-08, 0.0, 1.0, -5.177e-08, 0.0, 1.0, 1.978e-13, 0.0, 1.0, -1.746e-13, 0.0, 1.0, -1.746e-13, 0.0, 1.0, 1.978e-13, 0.0, 1.0, 1.035e-07, 0.0, 1.0, 1.035e-07, 0.0, 1.0, 1.035e-07, 0.0, 1.0, 1.035e-07, 0.0, 1.0, 0.0, 0.0, 1.0, -1.703e-13, 0.0, 1.0, -1.703e-13, 0.0, 1.0, 0.0, 0.0, 1.0, 5.177e-08, 0.0, 1.0, 5.177e-08, 0.0, 1.0, 5.177e-08, 0.0, 1.0, 5.177e-08, 0.0, 1.0, 1.035e-07, 0.0, 1.0, 1.035e-07, 0.0, 1.0, 1.035e-07, 0.0, 1.0, 1.035e-07, 0.0, 1.0, 0.0, 0.0, 1.0, 0.0, 0.0, 1.0, 0.0, 0.0, 1.0, 0.0, 0.0, 1.0, 0.0, 0.0, 1.0, 0.0, 0.0, 1.0, 0.0, 0.0, 1.0, 0.0, 0.0, 1.0, 0.0, -6.334e-07, 1.0, 0.0, -6.334e-07, 1.0, 0.0, -6.334e-07, 1.0, 0.0, -6.334e-07, 1.0, 1.035e-07, -1.256e-06, 1.0, 1.035e-07, -1.256e-06, 1.0, 1.035e-07, -1.256e-06, 1.0, 1.035e-07, -1.256e-06, 1.0, 1.035e-07, -6.224e-07, 1.0, 1.035e-07, -6.224e-07, 1.0, 1.035e-07, -6.224e-07, 1.0, 1.035e-07, -6.224e-07, 1.0, 0.0, -3.099e-08, 1.0, 0.0, -3.099e-08, 1.0, 0.0, -3.099e-08, 1.0, 0.0, -3.099e-08, 1.0, -1.035e-07, -7.561e-08, 1.0, -1.035e-07, -7.561e-08, 1.0, -1.035e-07, -7.561e-08, 1.0, -1.035e-07, -7.561e-08, 1.0, -2.071e-07, -4.461e-08, 1.0, -2.071e-07, -4.461e-08, 0.0, 0.09802, -0.9952, 0.0, 0.09802, -0.9952, 0.0, 0.09802, -0.9952, 0.0, 0.09802, -0.9952, 0.0, 0.0, 1.0, 0.0, 0.0, 1.0, 0.0, 0.0, 1.0, 0.0, 0.0, 1.0, 0.0, 0.4714, -0.8819, 0.0, 0.4714, -0.8819, 0.0, 0.4714, -0.8819, 0.0, 0.4714, -0.8819, 0.0, 0.6344, -0.773, 0.0, 0.6344, -0.773, 0.0, 0.6344, -0.773, 0.0, 0.6344, -0.773, 0.0, 0.773, -0.6344, 0.0, 0.773, -0.6344, 0.0, 0.773, -0.6344, 0.0, 0.773, -0.6344, 0.0, 0.0, 1.0, 0.0, 0.0, 1.0, 0.0, 0.0, 1.0, 0.0, 0.0, 1.0, 0.0, 0.9569, -0.2903, 0.0, 0.9569, -0.2903, 0.0, 0.9569, -0.2903, 0.0, 0.9569, -0.2903, 0.0, 0.9952, -0.09802, 0.0, 0.9952, -0.09802, 0.0, 0.9952, -0.09802, 0.0, 0.9952, -0.09802, 0.0, 0.9952, 0.09802, 0.0, 0.9952, 0.09802, 0.0, 0.9952, 0.09802, 0.0, 0.9952, 0.09802, 0.0, 0.0, 1.0, 0.0, 0.0, 1.0, 0.0, 0.0, 1.0, 0.0, 0.0, 1.0, 0.0, 0.8819, 0.4714, 0.0, 0.8819, 0.4714, 0.0, 0.8819, 0.4714, 0.0, 0.8819, 0.4714, 0.0, 0.773, 0.6344, 0.0, 0.773, 0.6344, 0.0, 0.773, 0.6344, 0.0, 0.773, 0.6344, 0.0, 0.6344, 0.773, 0.0, 0.6344, 0.773, 0.0, 0.6344, 0.773, 0.0, 0.6344, 0.773, 0.0, 0.0, 1.0, 0.0, 0.0, 1.0, 0.0, 0.0, 1.0, 0.0, 0.0, 1.0, 0.0, 0.2903, 0.9569, 0.0, 0.2903, 0.9569, 0.0, 0.2903, 0.9569, 0.0, 0.2903, 0.9569, 0.0, 0.09802, 0.9952, 0.0, 0.09802, 0.9952, 0.0, 0.09802, 0.9952, 0.0, 0.09802, 0.9952, 0.0, -0.09802, 0.9952, 0.0, -0.09802, 0.9952, 0.0, -0.09802, 0.9952, 0.0, -0.09802, 0.9952, 0.0, 0.0, 1.0, 0.0, 0.0, 1.0, 0.0, 0.0, 1.0, 0.0, 0.0, 1.0, 0.0, -0.4714, 0.8819, 0.0, -0.4714, 0.8819, 0.0, -0.4714, 0.8819, 0.0, -0.4714, 0.8819, 0.0, -0.6344, 0.773, 0.0, -0.6344, 0.773, 0.0, -0.6344, 0.773, 0.0, -0.6344, 0.773, -3.599e-08, -0.773, 0.6344, 0.0, -0.773, 0.6344, 0.0, -0.773, 0.6344, -8.095e-09, -0.773, 0.6344, 0.0, 0.0, 1.0, 0.0, 0.0, 1.0, 0.0, 0.0, 1.0, 0.0, 0.0, 1.0, 0.0, -0.9569, 0.2903, 0.0, -0.9569, 0.2903, 0.0, -0.9569, 0.2903, 0.0, -0.9569, 0.2903, 0.0, -0.9952, 0.09802, 0.0, -0.9952, 0.09802, 0.0, -0.9952, 0.09802, 0.0, -0.9952, 0.09802, 0.0, -0.9952, -0.09802, 0.0, -0.9952, -0.09802, 0.0, -0.9952, -0.09802, 0.0, -0.9952, -0.09802, 0.0, 0.0, 1.0, 0.0, 0.0, 1.0, 0.0, 0.0, 1.0, 0.0, 0.0, 1.0, 0.0, -0.8819, -0.4714, 0.0, -0.8819, -0.4714, 0.0, -0.8819, -0.4714, 0.0, -0.8819, -0.4714, 0.0, -0.773, -0.6344, 0.0, -0.773, -0.6344, 0.0, -0.773, -0.6344, 0.0, -0.773, -0.6344, 0.0, -0.6344, -0.773, 0.0, -0.6344, -0.773, 0.0, -0.6344, -0.773, 0.0, -0.6344, -0.773, 0.0, 0.0, 1.0, 0.0, 0.0, 1.0, 0.0, 0.0, 1.0, 0.0, 0.0, 1.0, 0.0, -0.2903, -0.9569, 0.0, -0.2903, -0.9569, 0.0, -0.2903, -0.9569, 0.0, -0.2903, -0.9569, 0.0, -0.09802, -0.9952, 0.0, -0.09802, -0.9952, 0.0, -0.09802, -0.9952, 0.0, -0.09802, -0.9952, 9.353e-09, -0.2903, 0.9569, 9.353e-09, -0.2903, 0.9569, 9.353e-09, -0.2903, 0.9569, 9.353e-09, -0.2903, 0.9569, 0.0, -0.4714, 0.8819, 0.0, -0.4714, 0.8819, 0.0, -0.4714, 0.8819, 0.0, -0.4714, 0.8819, 0.0, -0.6344, 0.773, 0.0, -0.6344, 0.773, 0.0, -0.6344, 0.773, 0.0, -0.6344, 0.773, -3.599e-08, -0.773, 0.6344, -3.599e-08, -0.773, 0.6344, -8.095e-09, -0.773, 0.6344, -8.095e-09, -0.773, 0.6344, 0.0, 0.6344, 0.773, 0.0, 0.6344, 0.773, 0.0, 0.6344, 0.773, 0.0, 0.6344, 0.773, 0.0, 0.773, 0.6344, 0.0, 0.773, 0.6344, 0.0, 0.773, 0.6344, 0.0, 0.773, 0.6344, 0.0, 0.8819, 0.4714, 0.0, 0.8819, 0.4714, 0.0, 0.8819, 0.4714, 0.0, 0.8819, 0.4714, -1.334e-08, -0.8819, 0.4714, -1.334e-08, -0.8819, 0.4714, -1.334e-08, -0.8819, 0.4714, -1.334e-08, -0.8819, 0.4714, 0.0, -0.9569, 0.2903, 0.0, -0.9569, 0.2903, 0.0, -0.9569, 0.2903, 0.0, -0.9569, 0.2903, 0.0, -0.9952, 0.09802, 0.0, -0.9952, 0.09802, 0.0, -0.9952, 0.09802, 0.0, -0.9952, 0.09802, 0.0, -0.9952, -0.09802, 0.0, -0.9952, -0.09802, 0.0, -0.9952, -0.09802, 0.0, -0.9952, -0.09802, 0.0, -0.9569, -0.2903, 0.0, -0.9569, -0.2903, 0.0, -0.9569, -0.2903, 0.0, -0.9569, -0.2903, -5.187e-08, -0.8819, -0.4714, 0.0, -0.8819, -0.4714, 0.0, -0.8819, -0.4714, -7.942e-09, -0.8819, -0.4714, 0.0, -0.773, -0.6344, 0.0, -0.773, -0.6344, 0.0, -0.773, -0.6344, 0.0, -0.773, -0.6344, 0.0, -0.6344, -0.773, 0.0, -0.6344, -0.773, 0.0, -0.6344, -0.773, 0.0, -0.6344, -0.773, 6.993e-10, -0.4714, -0.8819, 6.993e-10, -0.4714, -0.8819, 6.993e-10, -0.4714, -0.8819, 6.993e-10, -0.4714, -0.8819, 0.0, -0.2903, -0.9569, 0.0, -0.2903, -0.9569, 0.0, -0.2903, -0.9569, 0.0, -0.2903, -0.9569, 0.0, -0.09802, -0.9952, 0.0, -0.09802, -0.9952, 0.0, -0.09802, -0.9952, 0.0, -0.09802, -0.9952, -3.177e-08, 0.09802, -0.9952, 0.0, 0.09802, -0.9952, 0.0, 0.09802, -0.9952, -2.075e-07, 0.09802, -0.9952, 0.0, 0.2903, -0.9569, 0.0, 0.2903, -0.9569, 0.0, 0.2903, -0.9569, 0.0, 0.2903, -0.9569, 0.0, 0.4714, -0.8819, 0.0, 0.4714, -0.8819, 0.0, 0.4714, -0.8819, 0.0, 0.4714, -0.8819, 0.0, 0.6344, -0.773, 0.0, 0.6344, -0.773, 0.0, 0.6344, -0.773, 0.0, 0.6344, -0.773, 0.0, 0.773, -0.6344, 0.0, 0.773, -0.6344, 0.0, 0.773, -0.6344, 0.0, 0.773, -0.6344, 0.0, 0.8819, -0.4714, 0.0, 0.8819, -0.4714, 0.0, 0.8819, -0.4714, 0.0, 0.8819, -0.4714, 0.0, 0.9569, -0.2903, 0.0, 0.9569, -0.2903, 0.0, 0.9569, -0.2903, 0.0, 0.9569, -0.2903, 0.0, 0.9952, -0.09802, 0.0, 0.9952, -0.09802, 0.0, 0.9952, -0.09802, 0.0, 0.9952, -0.09802, 0.0, 0.9952, 0.09802, 0.0, 0.9952, 0.09802, 0.0, 0.9952, 0.09802, 0.0, 0.9952, 0.09802, 0.0, 0.9569, 0.2903, 0.0, 0.9569, 0.2903, 0.0, 0.9569, 0.2903, 0.0, 0.9569, 0.2903, -1.0, 8.22e-07, 7.834e-07, -1.0, 8.22e-07, 7.834e-07, -1.0, 8.22e-07, 7.834e-07, -1.0, 8.22e-07, 7.834e-07, -1.0, 4.697e-08, 2.159e-07, -1.0, 4.697e-08, 2.159e-07, -1.0, 4.697e-08, 2.159e-07, -1.0, 4.697e-08, 2.159e-07, -1.0, 4.502e-08, -4.319e-09, -1.0, 4.502e-08, -4.319e-09, -1.0, 4.502e-08, -4.319e-09, -1.0, 4.502e-08, -4.319e-09, -1.0, 4.012e-08, -5.1e-09, -1.0, 4.012e-08, -5.1e-09, -1.0, 4.012e-08, -5.1e-09, -1.0, 4.012e-08, -5.1e-09, 1.0, -8.729e-07, -7.808e-07, 1.0, -8.729e-07, -7.808e-07, 1.0, -8.729e-07, -7.808e-07, 1.0, -8.729e-07, -7.808e-07, -1.0, 1.253e-07, 2.159e-07, -1.0, 1.253e-07, 2.159e-07, -1.0, 1.253e-07, 2.159e-07, -1.0, 1.253e-07, 2.159e-07, 1.0, -4.697e-08, -2.15e-08, 1.0, -4.697e-08, -2.15e-08, 1.0, -4.697e-08, -2.15e-08, 1.0, -4.697e-08, -2.15e-08, 1.0, -3.914e-08, -2.993e-08, 1.0, -3.914e-08, -2.993e-08, 1.0, -3.914e-08, -2.993e-08, 1.0, -3.914e-08, -2.993e-08, 0.0, -0.6344, 0.773, 0.0, -0.6344, 0.773, 0.0, -0.6344, 0.773, 0.0, -0.6344, 0.773, 0.0, -0.9952, 0.09802, 0.0, -0.9952, 0.09802, 0.0, -0.9952, 0.09802, 0.0, -0.9952, 0.09802, 0.0, 0.773, 0.6344, 0.0, 0.773, 0.6344, 0.0, 0.773, 0.6344, 0.0, 0.773, 0.6344, 0.0, 0.09802, 0.9952, 0.0, 0.09802, 0.9952, 0.0, 0.09802, 0.9952, 0.0, 0.09802, 0.9952, 0.0, -0.773, -0.6344, 0.0, -0.773, -0.6344, 0.0, -0.773, -0.6344, 0.0, -0.773, -0.6344, 0.0, -0.9952, 0.09802, 0.0, -0.9952, 0.09802, 0.0, -0.9952, 0.09802, 0.0, -0.9952, 0.09802, 0.0, -0.6344, 0.773, 0.0, -0.6344, 0.773, 0.0, -0.6344, 0.773, 0.0, -0.6344, 0.773, 0.0, -0.09802, -0.9952, 0.0, -0.09802, -0.9952, 0.0, -0.09802, -0.9952, 0.0, -0.09802, -0.9952])] * 3)])

# ---- objects
ob_cube_001 = bpy.data.objects.new('Cube.001', me_cube_002)

# ---- transforms, parenting, visibility, modifiers, constraints
ob_cube_001.location = (0.0, 0.0, 0.0)
ob_cube_001.rotation_euler = (1.571, 0.0, 0.0)
ob_cube_001.color = (0.8, 0.8, 0.8, 1.0)

# ---- collection membership
col_collection.objects.link(ob_cube_001)

# ---- scene / render settings (as saved in the file)
scene.frame_start = 1; scene.frame_end = 250; scene.frame_set(1)
scene.render.engine = 'BLENDER_EEVEE_NEXT'
scene.cycles.sampling_pattern = 'TABULATED_SOBOL'
scene.view_settings.view_transform = 'Filmic'
bpy.context.view_layer.update()

# ---- added for rendering (the .blend has no active camera and no usable light): camera, sun
cam_auto = bpy.data.cameras.new('AutoCamera')
cam_auto.lens = 50.0
cam_auto.sensor_width = 36.0
cam_auto.clip_end = 1000.0
ob_auto_camera = bpy.data.objects.new('AutoCamera', cam_auto)
scene.collection.objects.link(ob_auto_camera)
ob_auto_camera.location = (1.14131, -1.38419, 0.912089)
ob_auto_camera.rotation_euler = (1.09748, -7.21219e-08, 0.694738)
scene.camera = ob_auto_camera
light_auto_sun = bpy.data.lights.new('AutoSun', 'SUN')
light_auto_sun.energy = 3.0
light_auto_sun.angle = 0.0523599
ob_auto_sun = bpy.data.objects.new('AutoSun', light_auto_sun)
scene.collection.objects.link(ob_auto_sun)
ob_auto_sun.rotation_euler = (0.872665, 0.174533, 0.523599)
bpy.context.view_layer.update()
